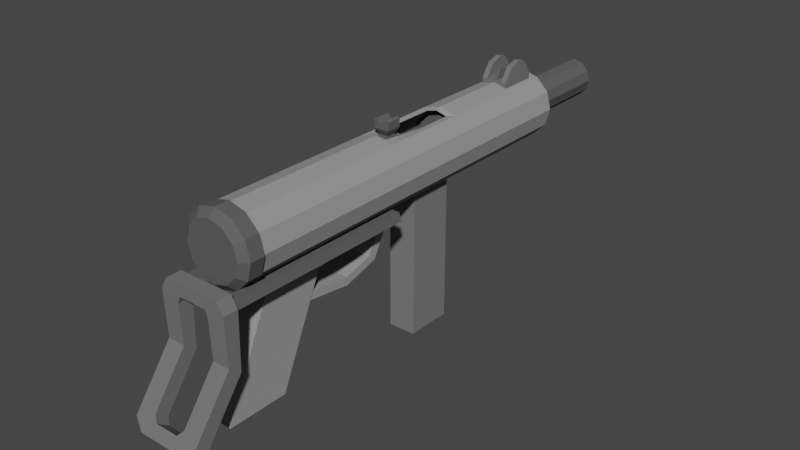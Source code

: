 # Source: subgunnorig.blend  (saved by Blender 3.1.7; exported with 4.5.12 LTS)
import bpy
from mathutils import Matrix  # noqa: F401  (used for matrix-valued properties, if any)

bpy.ops.wm.read_factory_settings(use_empty=True)
scene = bpy.context.scene
scene.name = 'Scene'

# ---- collections
col_collection = bpy.data.collections.new('Collection'); scene.collection.children.link(col_collection)

# ---- materials (node trees are filled in below, after node groups)
mat_base1 = bpy.data.materials.new('base1')
mat_base1.alpha_threshold = 0.0
mat_base1.use_transparent_shadow = False
mat_base1.line_color = (0.0, 0.0, 0.0, 1.0)
mat_base2 = bpy.data.materials.new('base2')
mat_base2.use_transparent_shadow = False
mat_brass = bpy.data.materials.new('brass')
mat_brass.use_transparent_shadow = False
mat_copper = bpy.data.materials.new('copper')
mat_copper.use_transparent_shadow = False
mat_mag = bpy.data.materials.new('mag')
mat_mag.use_transparent_shadow = False
mat_extra = bpy.data.materials.new('extra')
mat_extra.use_transparent_shadow = False

# ---- material node trees
mat_base1.use_nodes = True; mat_base1.node_tree.nodes.clear()
_N = mat_base1.node_tree.nodes; _L = mat_base1.node_tree.links
n0 = _N.new('ShaderNodeOutputMaterial'); n0.name = 'Material Output'; n0.location = (300, 300)
n1 = _N.new('ShaderNodeBsdfPrincipled'); n1.name = 'Principled BSDF'; n1.location = (10, 300)
n1.distribution = 'GGX'
n1.subsurface_method = 'RANDOM_WALK_SKIN'
n1.inputs[0].default_value = (0.3022, 0.3022, 0.3022, 1.0)
n1.inputs[2].default_value = 1.0
n1.inputs[3].default_value = 1.45
n1.inputs[13].default_value = 0.0
n1.inputs[27].default_value = (0.0, 0.0, 0.0, 1.0)
n1.inputs[28].default_value = 1.0
_L.new(n1.outputs[0], n0.inputs[0])
n0.is_active_output = True
mat_base2.use_nodes = True; mat_base2.node_tree.nodes.clear()
_N = mat_base2.node_tree.nodes; _L = mat_base2.node_tree.links
n0 = _N.new('ShaderNodeBsdfPrincipled'); n0.name = 'Principled BSDF'; n0.location = (10, 300)
n0.distribution = 'GGX'
n0.subsurface_method = 'RANDOM_WALK_SKIN'
n0.inputs[0].default_value = (0.1065, 0.1065, 0.1065, 1.0)
n0.inputs[2].default_value = 1.0
n0.inputs[3].default_value = 1.45
n0.inputs[13].default_value = 0.0
n0.inputs[27].default_value = (0.0, 0.0, 0.0, 1.0)
n0.inputs[28].default_value = 1.0
n1 = _N.new('ShaderNodeOutputMaterial'); n1.name = 'Material Output'; n1.location = (300, 300)
_L.new(n0.outputs[0], n1.inputs[0])
n1.is_active_output = True
mat_brass.use_nodes = True; mat_brass.node_tree.nodes.clear()
_N = mat_brass.node_tree.nodes; _L = mat_brass.node_tree.links
n0 = _N.new('ShaderNodeBsdfPrincipled'); n0.name = 'Principled BSDF'; n0.location = (10, 300)
n0.distribution = 'GGX'
n0.subsurface_method = 'RANDOM_WALK_SKIN'
n0.inputs[0].default_value = (0.7872, 0.3347, 0.0, 1.0)
n0.inputs[1].default_value = 0.7773
n0.inputs[2].default_value = 1.0
n0.inputs[3].default_value = 1.45
n0.inputs[13].default_value = 0.0
n0.inputs[27].default_value = (0.0, 0.0, 0.0, 1.0)
n0.inputs[28].default_value = 1.0
n1 = _N.new('ShaderNodeOutputMaterial'); n1.name = 'Material Output'; n1.location = (300, 300)
_L.new(n0.outputs[0], n1.inputs[0])
n1.is_active_output = True
mat_copper.use_nodes = True; mat_copper.node_tree.nodes.clear()
_N = mat_copper.node_tree.nodes; _L = mat_copper.node_tree.links
n0 = _N.new('ShaderNodeBsdfPrincipled'); n0.name = 'Principled BSDF'; n0.location = (10, 300)
n0.distribution = 'GGX'
n0.subsurface_method = 'RANDOM_WALK_SKIN'
n0.inputs[0].default_value = (0.5739, 0.07545, 0.0, 1.0)
n0.inputs[2].default_value = 1.0
n0.inputs[3].default_value = 1.45
n0.inputs[13].default_value = 0.0
n0.inputs[27].default_value = (0.0, 0.0, 0.0, 1.0)
n0.inputs[28].default_value = 1.0
n1 = _N.new('ShaderNodeOutputMaterial'); n1.name = 'Material Output'; n1.location = (300, 300)
_L.new(n0.outputs[0], n1.inputs[0])
n1.is_active_output = True
mat_mag.use_nodes = True; mat_mag.node_tree.nodes.clear()
_N = mat_mag.node_tree.nodes; _L = mat_mag.node_tree.links
n0 = _N.new('ShaderNodeOutputMaterial'); n0.name = 'Material Output'; n0.location = (300, 300)
n1 = _N.new('ShaderNodeBsdfPrincipled'); n1.name = 'Principled BSDF'; n1.location = (10, 300)
n1.distribution = 'GGX'
n1.subsurface_method = 'RANDOM_WALK_SKIN'
n1.inputs[0].default_value = (0.1856, 0.1856, 0.1856, 1.0)
n1.inputs[2].default_value = 1.0
n1.inputs[3].default_value = 1.45
n1.inputs[13].default_value = 0.0
n1.inputs[27].default_value = (0.0, 0.0, 0.0, 1.0)
n1.inputs[28].default_value = 1.0
_L.new(n1.outputs[0], n0.inputs[0])
n0.is_active_output = True
mat_extra.use_nodes = True; mat_extra.node_tree.nodes.clear()
_N = mat_extra.node_tree.nodes; _L = mat_extra.node_tree.links
n0 = _N.new('ShaderNodeBsdfPrincipled'); n0.name = 'Principled BSDF'; n0.location = (10, 300)
n0.distribution = 'GGX'
n0.subsurface_method = 'RANDOM_WALK_SKIN'
n0.inputs[0].default_value = (0.1615, 0.1615, 0.1615, 1.0)
n0.inputs[2].default_value = 1.0
n0.inputs[3].default_value = 1.45
n0.inputs[13].default_value = 0.0
n0.inputs[27].default_value = (0.0, 0.0, 0.0, 1.0)
n0.inputs[28].default_value = 1.0
n1 = _N.new('ShaderNodeOutputMaterial'); n1.name = 'Material Output'; n1.location = (300, 300)
_L.new(n0.outputs[0], n1.inputs[0])
n1.is_active_output = True

# ---- world
world_world = bpy.data.worlds.new('World'); scene.world = world_world
world_world.use_nodes = True; world_world.node_tree.nodes.clear()
_N = world_world.node_tree.nodes; _L = world_world.node_tree.links
n0 = _N.new('ShaderNodeOutputWorld'); n0.name = 'World Output'; n0.location = (300, 300)
n1 = _N.new('ShaderNodeBackground'); n1.name = 'Background'; n1.location = (10, 300)
n1.inputs[0].default_value = (0.05088, 0.05088, 0.05088, 1.0)
_L.new(n1.outputs[0], n0.inputs[0])
n0.is_active_output = True
world_world.color = (0.05088, 0.05088, 0.05088)
world_world.use_sun_shadow = False
world_world.sun_shadow_jitter_overblur = 0.0

# ---- meshes
me_cylinder = bpy.data.meshes.new('Cylinder')
me_cylinder.from_pydata([(-6.539e-09, 0.669, -1.681), (-8.132e-09, 0.7722, 7.144), (0.3345, 0.5793, -1.681), (0.3861, 0.6688, 7.144), (0.5793, 0.3345, -1.681), (0.6688, 0.3861, 7.144), (0.669, -6.427e-08, -1.681), (0.7722, 2.476e-07, 7.144), (0.5793, -0.3345, -1.681), (0.6688, -0.3861, 7.144), (0.3345, -0.5793, -1.681), (0.3861, -0.6688, 7.144), (-7.086e-08, -0.669, -1.681), (-7.564e-08, -0.7722, 7.144), (-0.3345, -0.5793, -1.681), (-0.3861, -0.6688, 7.144), (-0.5793, -0.3345, -1.681), (-0.6688, -0.3861, 7.144), (-0.669, -2.767e-08, -1.681), (-0.7722, 2.906e-07, 7.144), (-0.5793, 0.3345, -1.681), (-0.6688, 0.3861, 7.144), (-0.3345, 0.5793, -1.681), (-0.3861, 0.6688, 7.144), (-8.132e-09, 0.7722, -1.681), (0.3861, 0.6688, -1.681), (0.6688, 0.3861, -1.681), (0.7722, -7.064e-08, -1.681), (0.3861, -0.6688, -1.681), (-7.564e-08, -0.7722, -1.681), (-0.6688, -0.3861, -1.681), (-0.7722, -2.767e-08, -1.681), (-0.6688, 0.3861, -1.681), (-0.3861, 0.6688, -1.681), (1.932e-07, 0.669, 6.524), (0.3345, 0.5793, 6.524), (0.5793, 0.3345, 6.524), (0.669, 2.473e-07, 6.524), (0.5793, -0.3345, 6.524), (0.3345, -0.5793, 6.524), (1.289e-07, -0.669, 6.524), (-0.3345, -0.5793, 6.524), (-0.5793, -0.3345, 6.524), (-0.669, 2.839e-07, 6.524), (-0.5793, 0.3345, 6.524), (-0.3345, 0.5793, 6.524), (0.3072, 0.8241, -1.462), (0.3072, 0.6628, -1.462), (0.3072, 0.8241, -0.566), (0.3072, 0.6628, -0.566), (-0.3072, 0.8241, -1.462), (-0.3072, 0.6628, -1.462), (-0.3072, 0.8241, -0.566), (-0.3072, 0.6628, -0.566), (-0.1832, 0.8241, -0.566), (0.1832, 0.8241, -0.566), (0.1832, 0.6628, -0.566), (-0.1832, 0.6628, -0.566), (0.1832, 0.8241, -1.462), (-0.1832, 0.8241, -1.462), (-0.1832, 0.6628, -1.462), (0.1832, 0.6628, -1.462), (0.296, 1.107, -0.7903), (0.3072, 1.052, -1.303), (0.1721, 1.107, -0.7903), (-0.3072, 1.052, -1.303), (-0.3184, 1.107, -0.7903), (-0.1832, 1.052, -1.303), (-0.1944, 1.107, -0.7903), (0.1832, 1.052, -1.303), (-0.06108, 0.8241, -0.566), (0.06108, 0.8241, -0.566), (0.06108, 0.6628, -0.566), (-0.06108, 0.6628, -0.566), (0.06108, 0.8241, -1.462), (-0.06108, 0.8241, -1.462), (-0.06108, 0.6628, -1.462), (0.06108, 0.6628, -1.462), (-0.009886, 1.038, -0.7795), (0.009886, 1.038, -0.7795), (0.06108, 0.845, -1.462), (-0.06108, 0.845, -1.462), (0.4029, 0.6979, 7.144), (-7.621e-09, 0.8059, 7.144), (0.6979, 0.4029, 7.144), (0.8059, 2.448e-07, 7.144), (0.6979, -0.4029, 7.144), (0.4029, -0.6979, 7.144), (-7.807e-08, -0.8059, 7.144), (-0.4029, -0.6979, 7.144), (-0.6979, -0.4029, 7.144), (-0.8059, 2.896e-07, 7.144), (-0.6979, 0.4029, 7.144), (-0.4029, 0.6979, 7.144), (0.4029, 0.6979, 7.47), (-7.621e-09, 0.8059, 7.47), (0.6979, 0.4029, 7.47), (0.8059, 2.448e-07, 7.47), (0.6979, -0.4029, 7.47), (0.4029, -0.6979, 7.47), (-7.807e-08, -0.8059, 7.47), (-0.4029, -0.6979, 7.47), (-0.6979, -0.4029, 7.47), (-0.8059, 2.896e-07, 7.47), (-0.6979, 0.4029, 7.47), (-0.4029, 0.6979, 7.47), (0.318, 0.5508, 7.617), (-2.544e-08, 0.6361, 7.617), (0.5508, 0.318, 7.617), (0.6361, 2.519e-07, 7.617), (0.5508, -0.318, 7.617), (0.318, -0.5508, 7.617), (-8.105e-08, -0.6361, 7.617), (-0.318, -0.5508, 7.617), (-0.5508, -0.318, 7.617), (-0.6361, 2.872e-07, 7.617), (-0.5508, 0.318, 7.617), (-0.318, 0.5508, 7.617), (0.6688, -0.3861, -1.681), (-0.3861, -0.6688, -1.681), (-0.1738, 0.6537, 2.76), (-7.559e-08, -0.7722, 2.612), (0.1738, 0.6537, 2.76), (4.515e-08, 0.7206, 3.238), (-0.6688, 0.3861, 3.353), (-0.7722, 1.586e-07, 3.353), (-0.6688, -0.3861, 3.353), (0.2822, -0.645, 2.612), (0.7722, 1.156e-07, 3.353), (0.6688, 0.3861, 3.353), (0.6688, -0.3861, 3.353), (3.368e-08, -0.669, 2.612), (0.669, 1.311e-07, 3.353), (0.5793, 0.3345, 3.353), (-0.5793, 0.3345, 3.353), (-0.669, 1.677e-07, 3.353), (0.5793, -0.3345, 3.353), (-0.5793, -0.3345, 3.353), (-0.2495, 0.6537, 1.455), (-7.569e-08, -0.7722, 1.421), (0.2495, 0.6537, 1.455), (-0.6688, 0.3861, 1.34), (-0.7722, 8.403e-08, 1.34), (-0.6688, -0.3861, 1.34), (0.7722, 4.106e-08, 1.34), (0.6688, 0.3861, 1.34), (0.6688, -0.3861, 1.34), (-0.2822, -0.645, 1.421), (-8.132e-09, 0.7722, 1.34), (0.5793, 0.3345, 1.34), (-0.669, 8.941e-08, 1.34), (2.424e-08, 0.7206, 1.455), (-7.355e-09, -0.669, 1.421), (0.669, 5.282e-08, 1.34), (-0.5793, 0.3345, 1.34), (0.5793, -0.3345, 1.34), (-0.5793, -0.3345, 1.34), (-0.3861, 0.6688, 3.353), (-8.132e-09, 0.7722, 3.353), (0.3861, 0.6688, 3.353), (-0.3345, 0.5793, 1.34), (-0.3345, 0.5793, 3.353), (0.3345, 0.5793, 1.34), (0.3345, 0.5793, 3.353), (9.815e-08, 0.669, 3.353), (-0.3861, 0.6688, 1.34), (0.3861, 0.6688, 1.34), (5.688e-08, 0.669, 1.34), (0.3072, 1.203, -1.049), (0.3072, 1.173, -1.198), (0.1832, 1.203, -1.049), (-0.3072, 1.173, -1.198), (-0.3072, 1.203, -1.049), (-0.1832, 1.173, -1.198), (-0.1832, 1.203, -1.049), (0.1832, 1.173, -1.198), (-0.3348, -0.9627, 3.434), (0.3348, -0.9627, 3.434), (0.3348, -0.9627, 6.75), (-0.3348, -0.9627, 6.75), (0.4276, -0.5542, 3.434), (0.4276, -0.8322, 3.434), (0.4276, -0.5542, 6.793), (0.4276, -0.8322, 6.793), (-0.4276, -0.5542, 3.434), (-0.4276, -0.8322, 3.434), (-0.4276, -0.5542, 6.793), (-0.4276, -0.8322, 6.793), (-0.3348, -0.9627, 5.306), (0.3348, -0.9627, 5.306), (0.4276, -0.5542, 5.306), (0.4276, -0.8322, 5.306), (-0.4276, -0.5542, 5.306), (-0.4276, -0.8322, 5.306), (-0.3348, -3.445, 6.425), (-0.3348, -3.445, 7.815), (0.3348, -3.445, 7.815), (0.3348, -3.445, 6.425), (0.3348, -1.099, 6.749), (0.3348, -1.099, 5.359), (-0.3348, -1.099, 5.359), (-0.3348, -1.099, 6.749), (0.3348, -0.9627, 3.663), (0.4276, -0.8322, 3.605), (-0.4276, -0.5542, 3.605), (-0.3348, -0.9627, 3.663), (0.4276, -0.5542, 3.605), (-0.4276, -0.8322, 3.605), (0.3348, -1.641, 3.815), (-0.3348, -1.641, 3.815), (0.3348, -1.511, 3.992), (-0.3348, -1.511, 3.992), (0.3348, -1.871, 4.62), (-0.3348, -1.871, 4.62), (0.3348, -1.681, 4.64), (-0.3348, -1.681, 4.64), (0.3213, -1.74, 5.712), (-0.3213, -1.74, 5.712), (0.3213, -1.569, 5.704), (-0.3213, -1.569, 5.704), (-0.1931, 0.7205, 7.144), (-0.1672, 0.6241, 6.524), (-0.2015, 0.7519, 7.144), (-0.2015, 0.7519, 7.47), (-0.159, 0.5935, 7.617), (-0.1931, 0.7205, 3.353), (-0.1672, 0.6241, 3.353), (-0.1699, 0.6872, 3.238), (0.1931, 0.7205, 7.144), (0.1672, 0.6241, 6.524), (0.2015, 0.7519, 7.144), (0.2015, 0.7519, 7.47), (0.159, 0.5935, 7.617), (0.1931, 0.7205, 3.353), (0.1672, 0.6241, 3.353), (0.1699, 0.6872, 3.238), (0.669, 9.195e-08, 2.347), (-0.5793, 0.3345, 2.347), (0.5793, -0.3345, 2.347), (-0.3345, 0.5793, 2.347), (0.3345, 0.5793, 2.347), (-0.5793, -0.3345, 2.347), (-0.3861, 0.6688, 2.347), (0.3861, 0.6688, 2.347), (-0.6688, 0.3861, 2.347), (-0.7722, 1.213e-07, 2.347), (-0.6688, -0.3861, 2.347), (0.7722, 7.835e-08, 2.347), (0.6688, 0.3861, 2.347), (0.6688, -0.3861, 2.347), (-0.2822, -0.645, 2.347), (0.5793, 0.3345, 2.347), (-0.669, 1.285e-07, 2.347), (-0.2495, 0.6537, 2.347), (0.2495, 0.6537, 2.347), (-0.3873, 0.2236, 0.441), (-0.2913, 0.1682, -3.873), (-0.4473, 1.763e-08, 0.441), (-0.3363, -1.035e-07, -3.873), (-0.3873, -0.2236, 0.441), (-0.2913, -0.1682, -3.873), (-0.2236, -0.3873, 0.441), (-0.1682, -0.2913, -3.873), (-4.751e-08, -0.4473, 0.441), (-4.409e-08, -0.3363, -3.873), (0.2236, -0.3873, 0.441), (0.1682, -0.2913, -3.873), (0.3873, -0.2236, 0.441), (0.2913, -0.1682, -3.873), (0.4473, 1.763e-08, 0.441), (0.3363, -1.534e-07, -3.873), (0.3873, 0.2236, 0.441), (0.2913, 0.1682, -3.873), (0.2236, 0.3873, 0.441), (0.1682, 0.2913, -3.873), (-8.415e-09, 0.4473, 0.441), (1.852e-09, 0.3363, -3.873), (-0.1682, 0.2913, -3.873), (-0.2236, 0.3873, 0.441), (-4.751e-08, -0.4473, -3.873), (-0.2236, -0.3873, -3.873), (0.2236, -0.3873, -3.873), (0.3873, -0.2236, -3.873), (0.4473, -1.585e-07, -3.873), (0.3873, 0.2236, -3.873), (0.2236, 0.3873, -3.873), (-8.415e-09, 0.4473, -3.873), (-0.3873, -0.2236, -3.873), (-0.4473, -1.052e-07, -3.873), (-0.3873, 0.2236, -3.873), (-0.2236, 0.3873, -3.873), (-4.409e-08, -0.3363, -1.187), (-0.1682, -0.2913, -1.187), (0.1682, -0.2913, -1.187), (0.2913, -0.1682, -1.187), (0.3363, -8.356e-08, -1.187), (0.2913, 0.1682, -1.187), (0.1682, 0.2913, -1.187), (1.852e-09, 0.3363, -1.187), (-0.2913, -0.1682, -1.187), (-0.3363, -3.367e-08, -1.187), (-0.2913, 0.1682, -1.187), (-0.1682, 0.2913, -1.187), (-0.328, 0.1894, 1.345), (-0.3787, 2.16e-08, 1.345), (-0.328, -0.1894, 1.345), (-0.1894, -0.328, 1.345), (-1.092e-07, -0.3787, 1.345), (0.1894, -0.328, 1.345), (0.328, -0.1894, 1.345), (0.3787, 1.851e-08, 1.345), (0.328, 0.1894, 1.345), (0.1894, 0.328, 1.345), (-8.334e-08, 0.3787, 1.345), (-0.1894, 0.328, 1.345), (0.2894, -0.5012, 1.345), (0.5012, -0.2894, 1.345), (0.5787, 1.234e-08, 1.345), (0.5012, 0.2894, 1.345), (0.2894, 0.5012, 1.345), (-7.408e-08, 0.5787, 1.345), (-1.247e-07, -0.5787, 1.345), (-0.2894, -0.5012, 1.345), (-0.5012, -0.2894, 1.345), (-0.5787, 1.234e-08, 1.345), (-0.5012, 0.2894, 1.345), (-0.2894, 0.5012, 1.345), (-0.2668, 0.154, 0.5648), (-0.3081, 1.847e-08, 0.5648), (-0.2668, -0.154, 0.5648), (-0.154, -0.2668, 0.5648), (-2.097e-07, -0.3081, 0.5648), (0.154, -0.2668, 0.5648), (0.2668, -0.154, 0.5648), (0.3081, 1.596e-08, 0.5648), (0.2668, 0.154, 0.5648), (0.154, 0.2668, 0.5648), (-1.886e-07, 0.3081, 0.5648), (-0.154, 0.2668, 0.5648), (-1.371e-08, 0.6642, 2.74), (-1.371e-08, 0.6642, 4.068), (0.3321, 0.5752, 2.74), (0.3321, 0.5752, 4.068), (0.5752, 0.3321, 2.74), (0.5752, 0.3321, 4.068), (0.6642, 1.154e-07, 2.74), (0.6642, 1.55e-07, 4.068), (0.5752, -0.3321, 2.74), (0.5752, -0.3321, 4.068), (0.3321, -0.5752, 2.74), (0.3321, -0.5752, 4.068), (-7.178e-08, -0.6642, 2.74), (-7.178e-08, -0.6642, 4.068), (-0.3321, -0.5752, 2.74), (-0.3321, -0.5752, 4.068), (-0.5752, -0.3321, 2.74), (-0.5752, -0.3321, 4.068), (-0.6642, 1.946e-07, 2.74), (-0.6642, 1.55e-07, 4.068), (-0.5752, 0.3321, 2.74), (-0.5752, 0.3321, 4.068), (-0.3321, 0.5752, 2.74), (-0.3321, 0.5752, 4.068), (-0.1566, 0.4179, 3.174), (-0.1061, 0.7101, 3.124), (-0.1566, 0.4179, 2.861), (-0.1061, 0.7101, 2.912), (0.1566, 0.4179, 3.174), (0.1061, 0.7101, 3.124), (0.1566, 0.4179, 2.861), (0.1061, 0.7101, 2.912), (-0.1734, 0.8432, 3.191), (-0.1734, 0.8432, 2.844), (0.1734, 0.8432, 2.844), (0.1734, 0.8432, 3.191), (-0.1734, 1.022, 3.191), (-0.1734, 1.022, 2.844), (0.1734, 1.022, 2.844), (0.1734, 1.022, 3.191), (0.05221, 0.4179, 2.861), (-0.05221, 0.4179, 2.861), (-0.03536, 0.7101, 2.912), (0.03536, 0.7101, 2.912), (-0.05221, 0.4179, 3.174), (0.05221, 0.4179, 3.174), (0.03536, 0.7101, 3.124), (-0.03536, 0.7101, 3.124), (-0.05778, 0.8432, 2.844), (0.05778, 0.8432, 2.844), (0.05778, 0.8432, 3.191), (-0.05778, 0.8432, 3.191), (-0.0285, 0.9551, 2.844), (0.0285, 0.9551, 2.844), (0.0285, 0.9551, 3.191), (-0.0285, 0.9551, 3.191), (0.1734, 0.9668, 2.844), (0.1734, 0.9668, 3.191), (-0.1734, 0.9668, 3.191), (-0.1734, 0.9668, 2.844), (0.05778, 0.9356, 2.844), (-0.05778, 0.9356, 2.844), (-0.05778, 0.9356, 3.191), (0.05778, 0.9356, 3.191), (-0.1044, 0.4179, 2.861), (-0.07073, 0.7101, 3.124), (-0.1156, 0.8432, 3.191), (-0.1156, 1.059, 3.191), (-0.07073, 0.7101, 2.912), (-0.1044, 0.4179, 3.174), (-0.1156, 0.8432, 2.844), (-0.1156, 1.059, 2.844), (-0.1156, 0.9512, 3.191), (-0.1156, 0.9512, 2.844), (0.07073, 0.7101, 2.912), (0.1044, 0.4179, 3.174), (0.1156, 0.8432, 2.844), (0.1156, 1.059, 2.844), (0.1044, 0.4179, 2.861), (0.07073, 0.7101, 3.124), (0.1156, 0.8432, 3.191), (0.1156, 1.059, 3.191), (0.1156, 0.9512, 2.844), (0.1156, 0.9512, 3.191), (-0.1283, -1.096, 4.882), (-0.1283, -0.6611, 4.916), (-0.1283, -1.103, 4.699), (-0.1283, -0.6611, 4.739), (0.1283, -1.096, 4.882), (0.1283, -0.6611, 4.916), (0.1283, -1.103, 4.699), (0.1283, -0.6611, 4.739), (-0.1283, -1.45, 4.71), (-0.1283, -1.376, 4.549), (0.1283, -1.45, 4.71), (0.1283, -1.376, 4.549), (-2.345e-08, 0.491, 2.647), (0.2455, 0.4252, 2.647), (0.4252, 0.2455, 2.647), (0.491, 1.31e-07, 2.647), (0.4252, -0.2455, 2.647), (0.2455, -0.4252, 2.647), (-6.638e-08, -0.491, 2.647), (-0.2455, -0.4252, 2.647), (-0.4252, -0.2455, 2.647), (-0.491, 1.895e-07, 2.647), (-0.4252, 0.2455, 2.647), (-0.2455, 0.4252, 2.647), (-7.564e-08, -0.7722, 2.693), (-0.3861, -0.6688, 2.693), (0.3861, -0.6688, 2.693), (-0.3345, -0.5793, 2.347), (-0.3345, -0.5793, 2.693), (3.382e-08, -0.669, 2.693), (0.3345, -0.5793, 2.693), (0.3861, -0.6688, 2.347), (0.3861, -0.6688, 1.34), (-0.3861, -0.6688, 2.347), (-0.3861, -0.6688, 1.34), (-7.564e-08, -0.7722, 1.34), (0.3345, -0.5793, 2.347), (0.3345, -0.5793, 1.34), (-7.439e-09, -0.669, 1.34), (-0.3345, -0.5793, 1.34), (-7.569e-08, -0.7206, 1.421), (-7.559e-08, -0.7206, 2.612), (0.2822, -0.645, 2.347), (-0.2822, -0.645, 2.612), (0.2822, -0.645, 1.421), (-0.3214, -4.015, 2.559), (-0.2469, -0.2904, 2.494), (-0.3214, -4.015, 1.485), (-0.2469, -0.2904, 1.55), (0.3214, -4.015, 2.559), (0.2469, -0.2904, 2.494), (0.3214, -4.015, 1.485), (0.2469, -0.2904, 1.55), (-0.2371, -4.113, 1.626), (-0.2371, -4.113, 2.418), (0.2371, -4.113, 1.626), (0.2371, -4.113, 2.418), (-0.3214, -0.3147, 2.559), (-0.3214, -0.3147, 1.485), (0.3214, -0.3147, 1.485), (0.3214, -0.3147, 2.559), (-0.2366, -0.5089, 2.474), (-0.2366, -0.5089, 1.57), (0.2366, -0.5089, 1.57), (0.2366, -0.5089, 2.474), (-0.5674, -0.9282, 7.912), (-0.5674, -0.9282, 3.442), (-0.7225, -0.8156, 7.912), (-0.7225, -0.8156, 3.442), (-0.6632, -0.6333, 7.912), (-0.6632, -0.6333, 3.442), (-0.4715, -0.6333, 7.912), (-0.4715, -0.6333, 3.442), (-0.4123, -0.8156, 7.912), (-0.4123, -0.8156, 3.442), (0.3252, -0.7755, 7.804), (0.3837, -3.037, 8.602), (0.3252, -0.7755, 8.136), (0.7829, -3.005, 8.991), (-0.3252, -0.7755, 7.804), (-0.3837, -3.037, 8.602), (-0.3252, -0.7755, 8.136), (-0.7829, -3.005, 8.991), (0.3837, -0.9333, 7.804), (-0.3837, -0.9333, 7.804), (-0.3837, -0.9333, 8.136), (0.3837, -0.9333, 8.136), (0.2694, -3.155, 8.69), (0.2694, -2.958, 8.956), (-0.2694, -3.155, 8.69), (-0.2694, -2.958, 8.956), (0.6398, -0.5034, 8.136), (-0.6398, -0.5034, 8.136), (0.7829, -0.7468, 7.804), (0.7829, -3.202, 8.724), (-0.7829, -0.7468, 7.804), (-0.7829, -3.202, 8.724), (-0.7829, -0.7468, 8.136), (-0.6398, -0.5034, 7.804), (0.6398, -0.5034, 7.804), (0.7829, -0.7468, 8.136), (0.3837, -2.84, 8.869), (-0.3837, -2.84, 8.869), (-0.5197, -3.176, 9.118), (0.5197, -3.176, 9.118), (0.5197, -3.373, 8.851), (-0.5197, -3.373, 8.851), (-0.3837, -2.939, 8.735), (0.3837, -2.003, 7.837), (0.3837, -2.939, 8.735), (0.7829, -1.806, 8.104), (0.7829, -2.003, 7.837), (-0.3837, -1.904, 7.97), (-0.3837, -0.9333, 7.97), (0.3837, -0.9333, 7.97), (0.3252, -0.7755, 7.97), (-0.3252, -0.7755, 7.97), (-0.3837, -1.806, 8.104), (-0.3837, -2.003, 7.837), (-0.7829, -1.806, 8.104), (-0.7829, -2.003, 7.837), (0.2694, -3.057, 8.823), (-0.2694, -3.057, 8.823), (0.3837, -1.806, 8.104), (0.3837, -1.904, 7.97), (0.5674, -0.9282, 7.912), (0.5674, -0.9282, 3.442), (0.7225, -0.8156, 7.912), (0.7225, -0.8156, 3.442), (0.6632, -0.6333, 7.912), (0.6632, -0.6333, 3.442), (0.4715, -0.6333, 7.912), (0.4715, -0.6333, 3.442), (0.4123, -0.8156, 7.912), (0.4123, -0.8156, 3.442), (1.89e-09, 0.007692, 2.382), (0.2488, -0.1731, 2.382), (1.595e-09, -0.01634, 1.907), (1.595e-09, -0.01634, 2.382), (0.226, -0.1805, 1.907), (0.226, -0.1805, 2.382), (0.1397, -0.4462, 1.907), (0.1397, -0.4462, 2.382), (-0.1397, -0.4462, 1.907), (-0.1397, -0.4462, 2.382), (-0.226, -0.1805, 1.907), (-0.226, -0.1805, 2.382), (0.1538, -0.4656, 2.382), (-0.1538, -0.4656, 2.382), (-0.2488, -0.1731, 2.382), (1.89e-09, 0.007692, 2.428), (-0.2488, -0.1731, 2.428), (-0.1538, -0.4656, 2.428), (0.1538, -0.4656, 2.428), (0.2488, -0.1731, 2.428), (2.544e-10, -0.03565, 1.907), (0.2076, -0.1865, 1.907), (0.1283, -0.4306, 1.907), (-0.1283, -0.4306, 1.907), (-0.2076, -0.1865, 1.907), (2.544e-10, -0.03565, 1.746), (0.2076, -0.1865, 1.746), (0.1283, -0.4306, 1.746), (-0.1283, -0.4306, 1.746), (-0.2076, -0.1865, 1.746), (-5.184e-09, -0.114, 1.622), (0.1331, -0.2107, 1.622), (0.08227, -0.3672, 1.622), (-0.08227, -0.3672, 1.622), (-0.1331, -0.2107, 1.622)], [], [(233, 228, 3, 159), (159, 3, 5, 129), (129, 5, 7, 128), (128, 7, 9, 130), (130, 9, 11, 449), (449, 11, 13, 447), (447, 13, 15, 448), (448, 15, 17, 126), (126, 17, 19, 125), (125, 19, 21, 124), (13, 11, 87, 88), (124, 21, 23, 157), (225, 220, 1, 158), (453, 452, 40, 39), (2, 0, 24, 25), (4, 2, 25, 26), (6, 4, 26, 27), (8, 6, 27, 118), (10, 8, 118, 28), (12, 10, 28, 29), (14, 12, 29, 119), (16, 14, 119, 30), (18, 16, 30, 31), (20, 18, 31, 32), (22, 20, 32, 33), (0, 22, 33, 24), (34, 229, 35, 36, 37, 38, 39, 40, 41, 42, 43, 44, 45, 221), (133, 132, 37, 36), (135, 134, 44, 43), (452, 451, 41, 40), (132, 136, 38, 37), (134, 161, 45, 44), (234, 163, 35, 229), (451, 137, 42, 41), (136, 453, 39, 38), (226, 164, 34, 221), (163, 133, 36, 35), (137, 135, 43, 42), (46, 47, 49, 48), (54, 57, 53, 52), (52, 53, 51, 50), (58, 61, 47, 46), (55, 58, 69, 64), (56, 49, 47, 61), (53, 57, 60, 51), (72, 56, 61, 77), (48, 55, 64, 62), (70, 54, 59, 75), (50, 51, 60, 59), (74, 77, 61, 58), (48, 49, 56, 55), (70, 73, 57, 54), (64, 69, 175, 170), (62, 64, 170, 168), (46, 48, 62, 63), (52, 50, 65, 66), (58, 46, 63, 69), (59, 54, 68, 67), (54, 52, 66, 68), (50, 59, 67, 65), (55, 56, 72, 71), (71, 72, 73, 70), (59, 60, 76, 75), (75, 76, 77, 74), (55, 71, 74, 58), (75, 74, 80, 81), (57, 73, 76, 60), (73, 72, 77, 76), (79, 78, 81, 80), (71, 70, 78, 79), (74, 71, 79, 80), (70, 75, 81, 78), (85, 84, 96, 97), (11, 9, 86, 87), (9, 7, 85, 86), (220, 23, 93, 222), (228, 1, 83, 230), (7, 5, 84, 85), (23, 21, 92, 93), (5, 3, 82, 84), (21, 19, 91, 92), (19, 17, 90, 91), (17, 15, 89, 90), (15, 13, 88, 89), (97, 96, 108, 109), (92, 91, 103, 104), (89, 88, 100, 101), (86, 85, 97, 98), (93, 92, 104, 105), (230, 83, 95, 231), (90, 89, 101, 102), (87, 86, 98, 99), (222, 93, 105, 223), (84, 82, 94, 96), (91, 90, 102, 103), (88, 87, 99, 100), (106, 232, 107, 224, 117, 116, 115, 114, 113, 112, 111, 110, 109, 108), (104, 103, 115, 116), (101, 100, 112, 113), (98, 97, 109, 110), (105, 104, 116, 117), (231, 95, 107, 232), (102, 101, 113, 114), (99, 98, 110, 111), (223, 105, 117, 224), (96, 94, 106, 108), (103, 102, 114, 115), (100, 99, 111, 112), (244, 124, 157, 242), (245, 125, 124, 244), (246, 126, 125, 245), (456, 448, 126, 246), (249, 130, 449, 454), (247, 128, 130, 249), (248, 129, 128, 247), (243, 159, 129, 248), (241, 252, 135, 137), (240, 251, 133, 163), (238, 459, 453, 136), (450, 241, 137, 451), (237, 239, 161, 134), (236, 238, 136, 132), (127, 121, 464), (252, 237, 134, 135), (251, 236, 132, 133), (147, 139, 463), (24, 148, 166, 25), (25, 166, 145, 26), (26, 145, 144, 27), (27, 144, 146, 118), (118, 146, 455, 28), (28, 455, 458, 29), (29, 458, 457, 119), (119, 457, 143, 30), (30, 143, 142, 31), (31, 142, 141, 32), (32, 141, 165, 33), (33, 165, 148, 24), (10, 12, 461, 460), (4, 6, 153, 149), (18, 20, 154, 150), (12, 14, 462, 461), (6, 8, 155, 153), (20, 22, 160, 154), (0, 2, 162, 167), (14, 16, 156, 462), (8, 10, 460, 155), (22, 0, 167, 160), (2, 4, 149, 162), (16, 18, 150, 156), (227, 120, 157, 225), (235, 123, 158, 233), (253, 120, 161, 239), (254, 140, 162, 240), (227, 123, 164, 226), (235, 122, 163, 234), (253, 138, 165, 242), (254, 122, 159, 243), (151, 140, 166, 148), (138, 151, 148, 165), (140, 151, 167, 162), (151, 138, 160, 167), (174, 172, 171, 173), (168, 170, 175, 169), (68, 66, 172, 174), (66, 65, 171, 172), (63, 62, 168, 169), (67, 68, 174, 173), (69, 63, 169, 175), (65, 67, 173, 171), (185, 181, 177, 176), (207, 185, 176, 205), (191, 183, 178, 189), (199, 198, 196, 197), (190, 192, 186, 182), (183, 187, 179, 178), (183, 182, 186, 187), (191, 190, 182, 183), (185, 184, 180, 181), (207, 204, 184, 185), (187, 186, 192, 193), (203, 206, 190, 191), (206, 204, 192, 190), (205, 202, 189, 188), (203, 191, 189, 202), (187, 193, 188, 179), (194, 197, 196, 195), (201, 200, 194, 195), (198, 201, 195, 196), (200, 199, 197, 194), (188, 189, 199, 200), (178, 179, 201, 198), (179, 188, 200, 201), (189, 178, 198, 199), (181, 203, 202, 177), (177, 202, 210, 208), (180, 184, 204, 206), (181, 180, 206, 203), (193, 192, 204, 207), (193, 207, 205, 188), (210, 211, 215, 214), (202, 205, 211, 210), (205, 176, 209, 211), (176, 177, 208, 209), (215, 213, 217, 219), (208, 210, 214, 212), (211, 209, 213, 215), (209, 208, 212, 213), (217, 216, 218, 219), (213, 212, 216, 217), (214, 215, 219, 218), (212, 214, 218, 216), (120, 227, 226, 161), (123, 227, 225, 158), (95, 223, 224, 107), (83, 222, 223, 95), (1, 220, 222, 83), (161, 226, 221, 45), (157, 23, 220, 225), (123, 235, 234, 164), (122, 235, 233, 159), (94, 231, 232, 106), (82, 230, 231, 94), (3, 228, 230, 82), (164, 234, 229, 34), (158, 1, 228, 233), (140, 254, 243, 166), (120, 253, 242, 157), (122, 254, 240, 163), (138, 253, 239, 160), (149, 153, 236, 251), (150, 154, 237, 252), (121, 466, 464), (153, 155, 238, 236), (154, 160, 239, 237), (462, 156, 241, 450), (155, 460, 459, 238), (162, 149, 251, 240), (156, 150, 252, 241), (166, 243, 248, 145), (145, 248, 247, 144), (144, 247, 249, 146), (146, 249, 454, 455), (139, 467, 463), (457, 456, 246, 143), (143, 246, 245, 142), (142, 245, 244, 141), (141, 244, 242, 165), (284, 271, 269, 283), (285, 273, 271, 284), (286, 275, 273, 285), (283, 269, 267, 282), (282, 267, 265, 281), (281, 265, 263, 279), (279, 263, 261, 280), (280, 261, 259, 287), (287, 259, 257, 288), (288, 257, 255, 289), (275, 278, 326, 320), (289, 255, 278, 290), (290, 278, 275, 286), (276, 274, 297, 298), (262, 264, 279, 280), (264, 266, 281, 279), (266, 268, 282, 281), (268, 270, 283, 282), (270, 272, 284, 283), (272, 274, 285, 284), (274, 276, 286, 285), (260, 262, 280, 287), (258, 260, 287, 288), (256, 258, 288, 289), (277, 256, 289, 290), (276, 277, 290, 286), (294, 293, 291, 292, 299, 300, 301, 302, 298, 297, 296, 295), (270, 268, 294, 295), (256, 277, 302, 301), (264, 262, 292, 291), (262, 260, 299, 292), (272, 270, 295, 296), (277, 276, 298, 302), (266, 264, 291, 293), (260, 258, 300, 299), (274, 272, 296, 297), (268, 266, 293, 294), (258, 256, 301, 300), (303, 304, 328, 327), (278, 255, 325, 326), (255, 257, 324, 325), (263, 265, 315, 321), (257, 259, 323, 324), (259, 261, 322, 323), (271, 273, 319, 318), (261, 263, 321, 322), (269, 271, 318, 317), (273, 275, 320, 319), (267, 269, 317, 316), (265, 267, 316, 315), (309, 308, 315, 316), (310, 309, 316, 317), (311, 310, 317, 318), (312, 311, 318, 319), (313, 312, 319, 320), (308, 307, 321, 315), (307, 306, 322, 321), (306, 305, 323, 322), (305, 304, 324, 323), (304, 303, 325, 324), (303, 314, 326, 325), (314, 313, 320, 326), (334, 335, 336, 337, 338, 327, 328, 329, 330, 331, 332, 333), (306, 307, 331, 330), (311, 312, 336, 335), (314, 303, 327, 338), (308, 309, 333, 332), (305, 306, 330, 329), (312, 313, 337, 336), (313, 314, 338, 337), (309, 310, 334, 333), (304, 305, 329, 328), (307, 308, 332, 331), (310, 311, 335, 334), (339, 340, 342, 341), (341, 342, 344, 343), (343, 344, 346, 345), (345, 346, 348, 347), (347, 348, 350, 349), (349, 350, 352, 351), (351, 352, 354, 353), (353, 354, 356, 355), (355, 356, 358, 357), (357, 358, 360, 359), (342, 340, 362, 360, 358, 356, 354, 352, 350, 348, 346, 344), (359, 360, 362, 361), (361, 362, 340, 339), (347, 349, 440, 439), (363, 364, 366, 365), (417, 413, 370, 369), (369, 370, 368, 367), (408, 404, 364, 363), (417, 369, 367, 414), (407, 366, 372, 409), (396, 395, 377, 378), (368, 370, 373, 374), (366, 364, 371, 372), (418, 368, 374, 419), (410, 376, 375, 406), (398, 397, 375, 376), (422, 396, 378, 420), (412, 398, 376, 410), (421, 399, 392, 416), (399, 400, 391, 392), (411, 401, 394, 406), (401, 402, 393, 394), (416, 392, 393, 420), (392, 391, 394, 393), (404, 386, 390, 405), (386, 385, 389, 390), (413, 382, 388, 415), (382, 381, 387, 388), (403, 380, 383, 408), (380, 379, 384, 383), (414, 418, 385, 384), (384, 385, 386, 383), (403, 407, 381, 380), (380, 381, 382, 379), (390, 389, 402, 401), (405, 390, 401, 411), (388, 387, 400, 399), (415, 388, 399, 421), (409, 372, 398, 412), (419, 374, 396, 422), (372, 371, 397, 398), (374, 373, 395, 396), (387, 409, 412, 400), (371, 405, 411, 397), (365, 366, 407, 403), (365, 403, 408, 363), (364, 404, 405, 371), (397, 411, 406, 375), (400, 412, 410, 391), (391, 410, 406, 394), (381, 407, 409, 387), (383, 386, 404, 408), (389, 419, 422, 402), (373, 415, 421, 395), (367, 368, 418, 414), (370, 413, 415, 373), (377, 416, 420, 378), (395, 421, 416, 377), (402, 422, 420, 393), (385, 418, 419, 389), (379, 417, 414, 384), (379, 382, 413, 417), (423, 424, 426, 425), (425, 426, 430, 429), (429, 430, 428, 427), (427, 428, 424, 423), (427, 423, 431, 433), (430, 426, 424, 428), (432, 434, 433, 431), (425, 429, 434, 432), (423, 425, 432, 431), (429, 427, 433, 434), (435, 436, 437, 438, 439, 440, 441, 442, 443, 444, 445, 446), (345, 347, 439, 438), (361, 339, 435, 446), (339, 341, 436, 435), (343, 345, 438, 437), (359, 361, 446, 445), (341, 343, 437, 436), (357, 359, 445, 444), (355, 357, 444, 443), (353, 355, 443, 442), (351, 353, 442, 441), (349, 351, 441, 440), (466, 121, 447, 448), (121, 127, 449, 447), (466, 250, 450, 451), (131, 466, 451, 452), (127, 131, 452, 453), (465, 467, 455, 454), (147, 250, 456, 457), (467, 139, 458, 455), (139, 147, 457, 458), (467, 465, 459, 460), (152, 467, 460, 461), (147, 152, 461, 462), (250, 147, 462, 450), (127, 465, 454, 449), (250, 466, 448, 456), (465, 127, 453, 459), (467, 152, 463), (466, 131, 464), (152, 147, 463), (131, 127, 464), (468, 480, 481, 470), (470, 481, 482, 474), (474, 482, 483, 472), (472, 483, 480, 468), (468, 470, 476, 477), (473, 475, 486, 487), (476, 478, 479, 477), (474, 472, 479, 478), (472, 468, 477, 479), (470, 474, 478, 476), (469, 471, 481, 480), (471, 475, 482, 481), (475, 473, 483, 482), (473, 469, 480, 483), (486, 485, 484, 487), (471, 469, 484, 485), (469, 473, 487, 484), (475, 471, 485, 486), (488, 489, 491, 490), (490, 491, 493, 492), (492, 493, 495, 494), (491, 489, 497, 495, 493), (494, 495, 497, 496), (496, 497, 489, 488), (488, 490, 492, 494, 496), (522, 521, 515, 514), (540, 525, 530, 535), (520, 515, 521, 518), (512, 503, 530, 545), (516, 522, 514, 523), (500, 504, 539, 538), (507, 502, 539, 536), (534, 516, 523, 533), (542, 520, 518, 543), (499, 510, 544, 532), (529, 528, 527, 526), (498, 506, 537, 538), (505, 519, 529, 526), (517, 501, 527, 528), (504, 500, 514, 515), (531, 506, 516, 534), (541, 503, 519, 543), (508, 504, 515, 520), (498, 502, 521, 522), (546, 524, 501, 533), (506, 498, 522, 516), (502, 507, 518, 521), (540, 508, 520, 542), (500, 509, 523, 514), (511, 513, 526, 527), (512, 510, 528, 529), (513, 525, 505, 526), (524, 511, 527, 501), (510, 499, 517, 528), (503, 512, 529, 519), (507, 541, 543, 518), (525, 540, 542, 505), (524, 546, 547, 532), (503, 541, 535, 530), (508, 540, 535, 536), (505, 542, 543, 519), (531, 499, 532, 547), (509, 500, 538, 537), (541, 507, 536, 535), (513, 511, 544, 545), (504, 508, 536, 539), (510, 512, 545, 544), (502, 498, 538, 539), (525, 513, 545, 530), (546, 509, 537, 547), (511, 524, 532, 544), (506, 531, 547, 537), (509, 546, 533, 523), (499, 531, 534, 517), (517, 534, 533, 501), (548, 549, 551, 550), (550, 551, 553, 552), (552, 553, 555, 554), (551, 549, 557, 555, 553), (554, 555, 557, 556), (556, 557, 549, 548), (548, 550, 552, 554, 556), (559, 558, 573, 577), (567, 565, 570, 571), (560, 561, 563, 562), (558, 572, 574, 573), (563, 561, 558, 559), (562, 563, 565, 564), (577, 573, 574, 575, 576), (565, 563, 559, 570), (564, 565, 567, 566), (561, 569, 572, 558), (572, 571, 575, 574), (566, 567, 569, 568), (570, 559, 577, 576), (569, 567, 571, 572), (568, 569, 561, 560), (562, 564, 580, 579), (571, 570, 576, 575), (581, 582, 587, 586), (564, 566, 581, 580), (568, 560, 578, 582), (566, 568, 582, 581), (560, 562, 579, 578), (587, 583, 588, 592), (579, 580, 585, 584), (582, 578, 583, 587), (580, 581, 586, 585), (578, 579, 584, 583), (588, 589, 590, 591, 592), (585, 586, 591, 590), (583, 584, 589, 588), (586, 587, 592, 591), (584, 585, 590, 589)])
me_cylinder.polygons.foreach_set('material_index', [0, 0, 0, 0, 0, 0, 0, 0, 0, 0, 1, 0, 0, 0, 0, 0, 0, 0, 0, 0, 0, 0, 0, 0, 0, 0, 0, 0, 0, 0, 0, 0, 0, 0, 0, 0, 0, 0, 5, 5, 5, 5, 5, 5, 5, 5, 5, 5, 5, 5, 5, 5, 5, 5, 5, 5, 5, 5, 5, 5, 5, 5, 5, 5, 5, 1, 5, 5, 1, 1, 1, 1, 1, 1, 1, 1, 1, 1, 0, 1, 0, 0, 1, 1, 1, 0, 1, 1, 0, 1, 1, 1, 1, 1, 0, 1, 1, 1, 1, 1, 1, 1, 1, 1, 1, 1, 1, 1, 0, 0, 0, 0, 0, 0, 0, 0, 0, 0, 0, 0, 0, 0, 0, 0, 0, 0, 0, 0, 0, 0, 0, 0, 0, 0, 0, 0, 0, 0, 0, 0, 0, 0, 0, 0, 0, 0, 0, 0, 0, 0, 0, 0, 0, 0, 0, 0, 0, 0, 0, 0, 0, 0, 5, 5, 5, 5, 5, 5, 5, 5, 0, 0, 0, 0, 0, 0, 0, 0, 0, 0, 0, 0, 0, 0, 0, 0, 0, 0, 0, 0, 0, 0, 0, 0, 0, 0, 0, 0, 0, 0, 0, 0, 0, 0, 0, 0, 0, 0, 0, 0, 0, 0, 0, 0, 1, 1, 1, 0, 0, 0, 0, 1, 1, 1, 0, 0, 0, 0, 0, 0, 0, 0, 0, 0, 0, 0, 0, 0, 0, 0, 0, 0, 0, 0, 0, 0, 0, 0, 1, 1, 1, 1, 1, 1, 1, 1, 1, 1, 1, 1, 1, 1, 1, 1, 1, 1, 1, 1, 1, 1, 1, 1, 1, 1, 1, 1, 1, 1, 1, 1, 1, 1, 1, 1, 1, 1, 1, 1, 1, 1, 1, 1, 1, 1, 1, 1, 1, 1, 1, 1, 1, 1, 1, 1, 1, 1, 1, 1, 1, 1, 1, 1, 1, 1, 1, 1, 1, 1, 1, 1, 1, 1, 1, 1, 1, 1, 1, 1, 1, 1, 1, 1, 1, 1, 1, 1, 1, 1, 1, 1, 1, 1, 1, 1, 1, 1, 1, 1, 1, 1, 1, 1, 1, 1, 1, 1, 1, 1, 1, 1, 1, 1, 1, 1, 1, 1, 1, 1, 1, 1, 1, 1, 1, 1, 1, 1, 1, 1, 1, 1, 1, 1, 1, 1, 1, 1, 1, 1, 1, 1, 1, 1, 1, 1, 1, 1, 1, 1, 1, 1, 1, 1, 1, 1, 1, 1, 1, 1, 1, 1, 1, 1, 1, 1, 1, 1, 0, 0, 0, 0, 0, 0, 0, 0, 0, 0, 0, 0, 0, 0, 0, 0, 0, 0, 0, 0, 4, 4, 4, 4, 4, 4, 4, 4, 4, 4, 4, 4, 4, 4, 4, 4, 4, 4, 1, 1, 1, 1, 1, 1, 1, 5, 5, 5, 5, 5, 5, 5, 5, 5, 5, 5, 5, 5, 5, 5, 5, 5, 5, 5, 5, 5, 5, 5, 5, 5, 5, 5, 5, 5, 5, 5, 5, 5, 5, 5, 5, 5, 5, 5, 5, 5, 5, 5, 5, 5, 5, 5, 5, 5, 5, 1, 1, 1, 1, 1, 1, 1, 2, 2, 2, 2, 2, 2, 2, 2, 2, 2, 2, 2, 2, 2, 2, 2, 2, 3, 2, 2, 2, 2, 3, 3, 3, 3, 3, 3, 3, 3, 3, 3])
_uv = me_cylinder.uv_layers.new(name='UVMap')
_uv.uv.foreach_set('vector', [0.9583, 0.9167, 0.9583, 1.0, 0.9167, 1.0, 0.9167, 0.9167, 0.9167, 0.9167, 0.9167, 1.0, 0.8333, 1.0, 0.8333, 0.9167, 0.8333, 0.9167, 0.8333, 1.0, 0.75, 1.0, 0.75, 0.9167, 0.75, 0.9167, 0.75, 1.0, 0.6667, 1.0, 0.6667, 0.9167, 0.6667, 0.9167, 0.6667, 1.0, 0.5833, 1.0, 0.5833, 0.9167, 0.5833, 0.9167, 0.5833, 1.0, 0.5, 1.0, 0.5, 0.9167, 0.5, 0.9167, 0.5, 1.0, 0.4167, 1.0, 0.4167, 0.9167, 0.4167, 0.9167, 0.4167, 1.0, 0.3333, 1.0, 0.3333, 0.9167, 0.3333, 0.9167, 0.3333, 1.0, 0.25, 1.0, 0.25, 0.9167, 0.25, 0.9167, 0.25, 1.0, 0.1667, 1.0, 0.1667, 0.9167, 0.5, 1.0, 0.5833, 1.0, 0.5833, 1.0, 0.5, 1.0, 0.1667, 0.9167, 0.1667, 1.0, 0.08333, 1.0, 0.08333, 0.9167, 0.04167, 0.9167, 0.04167, 1.0, 7.451e-08, 1.0, 7.451e-08, 0.9167, 0.854, 0.06995, 0.75, 0.04209, 0.75, 0.04209, 0.854, 0.06995, 0.854, 0.4301, 0.75, 0.4579, 0.75, 0.49, 0.87, 0.4578, 0.9301, 0.354, 0.854, 0.4301, 0.87, 0.4578, 0.9578, 0.37, 0.9579, 0.25, 0.9301, 0.354, 0.9578, 0.37, 0.99, 0.25, 0.9301, 0.146, 0.9579, 0.25, 0.99, 0.25, 0.9578, 0.13, 0.854, 0.06995, 0.9301, 0.146, 0.9578, 0.13, 0.87, 0.04215, 0.75, 0.04209, 0.854, 0.06995, 0.87, 0.04215, 0.75, 0.01, 0.646, 0.06995, 0.75, 0.04209, 0.75, 0.01, 0.63, 0.04215, 0.5699, 0.146, 0.646, 0.06995, 0.63, 0.04215, 0.5422, 0.13, 0.5421, 0.25, 0.5699, 0.146, 0.5422, 0.13, 0.51, 0.25, 0.5699, 0.354, 0.5421, 0.25, 0.51, 0.25, 0.5422, 0.37, 0.646, 0.4301, 0.5699, 0.354, 0.5422, 0.37, 0.63, 0.4578, 0.75, 0.4579, 0.646, 0.4301, 0.63, 0.4578, 0.75, 0.49, 0.75, 0.4579, 0.802, 0.444, 0.854, 0.4301, 0.9301, 0.354, 0.9579, 0.25, 0.9301, 0.146, 0.854, 0.06995, 0.75, 0.04209, 0.646, 0.06995, 0.5699, 0.146, 0.5421, 0.25, 0.5699, 0.354, 0.646, 0.4301, 0.698, 0.444, 0.9301, 0.354, 0.9579, 0.25, 0.9579, 0.25, 0.9301, 0.354, 0.5421, 0.25, 0.5699, 0.354, 0.5699, 0.354, 0.5421, 0.25, 0.75, 0.04209, 0.646, 0.06995, 0.646, 0.06995, 0.75, 0.04209, 0.9579, 0.25, 0.9301, 0.146, 0.9301, 0.146, 0.9579, 0.25, 0.5699, 0.354, 0.646, 0.4301, 0.646, 0.4301, 0.5699, 0.354, 0.802, 0.444, 0.854, 0.4301, 0.854, 0.4301, 0.802, 0.444, 0.646, 0.06995, 0.5699, 0.146, 0.5699, 0.146, 0.646, 0.06995, 0.9301, 0.146, 0.854, 0.06995, 0.854, 0.06995, 0.9301, 0.146, 0.698, 0.444, 0.75, 0.4579, 0.75, 0.4579, 0.698, 0.444, 0.854, 0.4301, 0.9301, 0.354, 0.9301, 0.354, 0.854, 0.4301, 0.5699, 0.146, 0.5421, 0.25, 0.5421, 0.25, 0.5699, 0.146, 0.375, 0.0, 0.625, 0.0, 0.625, 0.25, 0.375, 0.25, 0.375, 0.4167, 0.625, 0.4167, 0.625, 0.5, 0.375, 0.5, 0.375, 0.5, 0.625, 0.5, 0.625, 0.75, 0.375, 0.75, 0.375, 0.9167, 0.625, 0.9167, 0.625, 1.0, 0.375, 1.0, 0.2083, 0.5, 0.2083, 0.75, 0.2083, 0.75, 0.2083, 0.5, 0.7917, 0.5, 0.875, 0.5, 0.875, 0.75, 0.7917, 0.75, 0.625, 0.5, 0.7083, 0.5, 0.7083, 0.75, 0.625, 0.75, 0.7639, 0.5, 0.7917, 0.5, 0.7917, 0.75, 0.7639, 0.75, 0.375, 0.25, 0.375, 0.3333, 0.375, 0.3333, 0.375, 0.25, 0.2639, 0.5, 0.2917, 0.5, 0.2917, 0.75, 0.2639, 0.75, 0.375, 0.75, 0.625, 0.75, 0.625, 0.8333, 0.375, 0.8333, 0.375, 0.8889, 0.625, 0.8889, 0.625, 0.9167, 0.375, 0.9167, 0.375, 0.25, 0.625, 0.25, 0.625, 0.3333, 0.375, 0.3333, 0.375, 0.3889, 0.625, 0.3889, 0.625, 0.4167, 0.375, 0.4167, 0.2083, 0.5, 0.2083, 0.75, 0.2083, 0.75, 0.2083, 0.5, 0.375, 0.25, 0.375, 0.3333, 0.375, 0.3333, 0.375, 0.25, 0.375, 0.0, 0.375, 0.25, 0.375, 0.25, 0.375, 0.0, 0.375, 0.5, 0.375, 0.75, 0.375, 0.75, 0.375, 0.5, 0.375, 0.9167, 0.375, 1.0, 0.375, 1.0, 0.375, 0.9167, 0.2917, 0.75, 0.2917, 0.5, 0.2917, 0.5, 0.2917, 0.75, 0.375, 0.4167, 0.375, 0.5, 0.375, 0.5, 0.375, 0.4167, 0.375, 0.75, 0.375, 0.8333, 0.375, 0.8333, 0.375, 0.75, 0.375, 0.3333, 0.625, 0.3333, 0.625, 0.3611, 0.375, 0.3611, 0.375, 0.3611, 0.625, 0.3611, 0.625, 0.3889, 0.375, 0.3889, 0.375, 0.8333, 0.625, 0.8333, 0.625, 0.8611, 0.375, 0.8611, 0.375, 0.8611, 0.625, 0.8611, 0.625, 0.8889, 0.375, 0.8889, 0.2083, 0.5, 0.2361, 0.5, 0.2361, 0.75, 0.2083, 0.75, 0.375, 0.8611, 0.375, 0.8889, 0.375, 0.8889, 0.375, 0.8611, 0.7083, 0.5, 0.7361, 0.5, 0.7361, 0.75, 0.7083, 0.75, 0.7361, 0.5, 0.7639, 0.5, 0.7639, 0.75, 0.7361, 0.75, 0.2361, 0.5, 0.2639, 0.5, 0.2639, 0.75, 0.2361, 0.75, 0.375, 0.3611, 0.375, 0.3889, 0.375, 0.3889, 0.375, 0.3611, 0.2361, 0.75, 0.2361, 0.5, 0.2361, 0.5, 0.2361, 0.75, 0.2639, 0.5, 0.2639, 0.75, 0.2639, 0.75, 0.2639, 0.5, 0.75, 1.0, 0.8333, 1.0, 0.8333, 1.0, 0.75, 1.0, 0.5833, 1.0, 0.6667, 1.0, 0.6667, 1.0, 0.5833, 1.0, 0.6667, 1.0, 0.75, 1.0, 0.75, 1.0, 0.6667, 1.0, 0.04167, 1.0, 0.08333, 1.0, 0.08333, 1.0, 0.04167, 1.0, 0.9583, 1.0, 1.0, 1.0, 1.0, 1.0, 0.9583, 1.0, 0.75, 1.0, 0.8333, 1.0, 0.8333, 1.0, 0.75, 1.0, 0.08333, 1.0, 0.1667, 1.0, 0.1667, 1.0, 0.08333, 1.0, 0.8333, 1.0, 0.9167, 1.0, 0.9167, 1.0, 0.8333, 1.0, 0.1667, 1.0, 0.25, 1.0, 0.25, 1.0, 0.1667, 1.0, 0.25, 1.0, 0.3333, 1.0, 0.3333, 1.0, 0.25, 1.0, 0.3333, 1.0, 0.4167, 1.0, 0.4167, 1.0, 0.3333, 1.0, 0.4167, 1.0, 0.5, 1.0, 0.5, 1.0, 0.4167, 1.0, 0.75, 1.0, 0.8333, 1.0, 0.8333, 1.0, 0.75, 1.0, 0.1667, 1.0, 0.25, 1.0, 0.25, 1.0, 0.1667, 1.0, 0.4167, 1.0, 0.5, 1.0, 0.5, 1.0, 0.4167, 1.0, 0.6667, 1.0, 0.75, 1.0, 0.75, 1.0, 0.6667, 1.0, 0.08333, 1.0, 0.1667, 1.0, 0.1667, 1.0, 0.08333, 1.0, 0.9583, 1.0, 1.0, 1.0, 1.0, 1.0, 0.9583, 1.0, 0.3333, 1.0, 0.4167, 1.0, 0.4167, 1.0, 0.3333, 1.0, 0.5833, 1.0, 0.6667, 1.0, 0.6667, 1.0, 0.5833, 1.0, 0.04167, 1.0, 0.08333, 1.0, 0.08333, 1.0, 0.04167, 1.0, 0.8333, 1.0, 0.9167, 1.0, 0.9167, 1.0, 0.8333, 1.0, 0.25, 1.0, 0.3333, 1.0, 0.3333, 1.0, 0.25, 1.0, 0.5, 1.0, 0.5833, 1.0, 0.5833, 1.0, 0.5, 1.0, 0.37, 0.4578, 0.31, 0.4739, 0.25, 0.49, 0.19, 0.4739, 0.13, 0.4578, 0.04215, 0.37, 0.01, 0.25, 0.04215, 0.13, 0.13, 0.04215, 0.25, 0.01, 0.37, 0.04215, 0.4578, 0.13, 0.49, 0.25, 0.4578, 0.37, 0.1667, 1.0, 0.25, 1.0, 0.25, 1.0, 0.1667, 1.0, 0.4167, 1.0, 0.5, 1.0, 0.5, 1.0, 0.4167, 1.0, 0.6667, 1.0, 0.75, 1.0, 0.75, 1.0, 0.6667, 1.0, 0.08333, 1.0, 0.1667, 1.0, 0.1667, 1.0, 0.08333, 1.0, 0.9583, 1.0, 1.0, 1.0, 1.0, 1.0, 0.9583, 1.0, 0.3333, 1.0, 0.4167, 1.0, 0.4167, 1.0, 0.3333, 1.0, 0.5833, 1.0, 0.6667, 1.0, 0.6667, 1.0, 0.5833, 1.0, 0.04167, 1.0, 0.08333, 1.0, 0.08333, 1.0, 0.04167, 1.0, 0.8333, 1.0, 0.9167, 1.0, 0.9167, 1.0, 0.8333, 1.0, 0.25, 1.0, 0.3333, 1.0, 0.3333, 1.0, 0.25, 1.0, 0.5, 1.0, 0.5833, 1.0, 0.5833, 1.0, 0.5, 1.0, 0.1667, 0.9001, 0.1667, 0.9167, 0.08333, 0.9167, 0.08333, 0.9001, 0.25, 0.9001, 0.25, 0.9167, 0.1667, 0.9167, 0.1667, 0.9001, 0.3333, 0.9001, 0.3333, 0.9167, 0.25, 0.9167, 0.25, 0.9001, 0.4167, 0.9001, 0.4167, 0.9167, 0.3333, 0.9167, 0.3333, 0.9001, 0.6667, 0.9001, 0.6667, 0.9167, 0.5833, 0.9167, 0.5833, 0.9001, 0.75, 0.9001, 0.75, 0.9167, 0.6667, 0.9167, 0.6667, 0.9001, 0.8333, 0.9001, 0.8333, 0.9167, 0.75, 0.9167, 0.75, 0.9001, 0.9167, 0.9001, 0.9167, 0.9167, 0.8333, 0.9167, 0.8333, 0.9001, 0.5699, 0.146, 0.5421, 0.25, 0.5421, 0.25, 0.5699, 0.146, 0.854, 0.4301, 0.9301, 0.354, 0.9301, 0.354, 0.854, 0.4301, 0.9301, 0.146, 0.854, 0.06995, 0.854, 0.06995, 0.9301, 0.146, 0.646, 0.06995, 0.5699, 0.146, 0.5699, 0.146, 0.646, 0.06995, 0.5699, 0.354, 0.646, 0.4301, 0.646, 0.4301, 0.5699, 0.354, 0.9579, 0.25, 0.9301, 0.146, 0.9301, 0.146, 0.9579, 0.25, 0.5665, 0.9153, 0.5, 0.9153, 0.5, 0.9153, 0.5421, 0.25, 0.5699, 0.354, 0.5699, 0.354, 0.5421, 0.25, 0.9301, 0.354, 0.9579, 0.25, 0.9579, 0.25, 0.9301, 0.354, 0.4335, 0.8849, 0.5, 0.8849, 0.5, 0.8849, 1.0, 0.8333, 1.0, 0.8836, 0.9167, 0.8836, 0.9167, 0.8333, 0.9167, 0.8333, 0.9167, 0.8836, 0.8333, 0.8836, 0.8333, 0.8333, 0.8333, 0.8333, 0.8333, 0.8836, 0.75, 0.8836, 0.75, 0.8333, 0.75, 0.8333, 0.75, 0.8836, 0.6667, 0.8836, 0.6667, 0.8333, 0.6667, 0.8333, 0.6667, 0.8836, 0.5833, 0.8836, 0.5833, 0.8333, 0.5833, 0.8333, 0.5833, 0.8836, 0.5, 0.8836, 0.5, 0.8333, 0.5, 0.8333, 0.5, 0.8836, 0.4167, 0.8836, 0.4167, 0.8333, 0.4167, 0.8333, 0.4167, 0.8836, 0.3333, 0.8836, 0.3333, 0.8333, 0.3333, 0.8333, 0.3333, 0.8836, 0.25, 0.8836, 0.25, 0.8333, 0.25, 0.8333, 0.25, 0.8836, 0.1667, 0.8836, 0.1667, 0.8333, 0.1667, 0.8333, 0.1667, 0.8836, 0.08333, 0.8836, 0.08333, 0.8333, 0.08333, 0.8333, 0.08333, 0.8836, 7.451e-08, 0.8836, 7.451e-08, 0.8333, 0.854, 0.06995, 0.75, 0.04209, 0.75, 0.04209, 0.854, 0.06995, 0.9301, 0.354, 0.9579, 0.25, 0.9579, 0.25, 0.9301, 0.354, 0.5421, 0.25, 0.5699, 0.354, 0.5699, 0.354, 0.5421, 0.25, 0.75, 0.04209, 0.646, 0.06995, 0.646, 0.06995, 0.75, 0.04209, 0.9579, 0.25, 0.9301, 0.146, 0.9301, 0.146, 0.9579, 0.25, 0.5699, 0.354, 0.646, 0.4301, 0.646, 0.4301, 0.5699, 0.354, 0.75, 0.4579, 0.854, 0.4301, 0.854, 0.4301, 0.75, 0.4579, 0.646, 0.06995, 0.5699, 0.146, 0.5699, 0.146, 0.646, 0.06995, 0.9301, 0.146, 0.854, 0.06995, 0.854, 0.06995, 0.9301, 0.146, 0.646, 0.4301, 0.75, 0.4579, 0.75, 0.4579, 0.646, 0.4301, 0.854, 0.4301, 0.9301, 0.354, 0.9301, 0.354, 0.854, 0.4301, 0.5699, 0.146, 0.5421, 0.25, 0.5421, 0.25, 0.5699, 0.146, 0.02972, 0.9148, 0.05943, 0.9148, 0.08333, 0.9167, 0.04167, 0.9167, 0.9703, 0.9148, 1.0, 0.9148, 1.0, 0.9167, 0.9583, 0.9167, 0.6805, 0.4393, 0.6805, 0.4393, 0.646, 0.4301, 0.646, 0.4301, 0.8195, 0.4393, 0.8195, 0.4393, 0.854, 0.4301, 0.854, 0.4301, 0.7152, 0.4486, 0.75, 0.4579, 0.75, 0.4579, 0.698, 0.444, 0.7848, 0.4486, 0.8195, 0.4393, 0.854, 0.4301, 0.802, 0.444, 0.05943, 0.9001, 0.05943, 0.8855, 0.08333, 0.8836, 0.08333, 0.9001, 0.9406, 0.9001, 0.9406, 0.9148, 0.9167, 0.9167, 0.9167, 0.9001, 1.0, 0.8855, 0.9406, 0.8855, 0.9167, 0.8836, 1.0, 0.8836, 0.05943, 0.8855, 7.451e-08, 0.8855, 7.451e-08, 0.8836, 0.08333, 0.8836, 0.8195, 0.4393, 0.75, 0.4579, 0.75, 0.4579, 0.854, 0.4301, 0.75, 0.4579, 0.6805, 0.4393, 0.646, 0.4301, 0.75, 0.4579, 0.2917, 0.5, 0.375, 0.5, 0.375, 0.75, 0.2917, 0.75, 0.125, 0.5, 0.2083, 0.5, 0.2083, 0.75, 0.125, 0.75, 0.375, 0.4167, 0.375, 0.5, 0.375, 0.5, 0.375, 0.4167, 0.375, 0.5, 0.375, 0.75, 0.375, 0.75, 0.375, 0.5, 0.375, 0.0, 0.375, 0.25, 0.375, 0.25, 0.375, 0.0, 0.2917, 0.75, 0.2917, 0.5, 0.2917, 0.5, 0.2917, 0.75, 0.375, 0.9167, 0.375, 1.0, 0.375, 1.0, 0.375, 0.9167, 0.375, 0.75, 0.375, 0.8333, 0.375, 0.8333, 0.375, 0.75, 0.125, 0.5, 0.125, 0.75, 0.125, 0.75, 0.125, 0.5, 0.625, 0.7393, 0.625, 0.75, 0.625, 0.75, 0.625, 0.7393, 0.375, 0.8664, 0.375, 1.0, 0.375, 1.0, 0.375, 0.8664, 0.375, 0.8664, 0.375, 1.0, 0.375, 1.0, 0.375, 0.8664, 0.375, 0.1164, 0.625, 0.1164, 0.625, 0.25, 0.375, 0.25, 0.375, 0.5, 0.375, 0.75, 0.375, 0.75, 0.375, 0.5, 0.375, 0.5, 0.625, 0.5, 0.625, 0.75, 0.375, 0.75, 0.375, 0.8664, 0.625, 0.8664, 0.625, 1.0, 0.375, 1.0, 0.125, 0.5, 0.375, 0.5, 0.375, 0.75, 0.125, 0.75, 0.625, 0.7393, 0.875, 0.7393, 0.875, 0.75, 0.625, 0.75, 0.625, 0.5, 0.875, 0.5, 0.875, 0.6336, 0.625, 0.6336, 0.375, 0.7607, 0.625, 0.7607, 0.625, 0.8664, 0.375, 0.8664, 0.375, 0.01066, 0.625, 0.01066, 0.625, 0.1164, 0.375, 0.1164, 0.375, 0.2607, 0.625, 0.2607, 0.625, 0.3664, 0.375, 0.3664, 0.375, 0.7607, 0.375, 0.8664, 0.375, 0.8664, 0.375, 0.7607, 0.625, 0.5, 0.625, 0.6336, 0.625, 0.6336, 0.625, 0.5, 0.375, 0.3664, 0.625, 0.3664, 0.625, 0.5, 0.375, 0.5, 0.625, 0.5, 0.625, 0.6336, 0.625, 0.6336, 0.625, 0.5, 0.375, 0.5, 0.375, 0.75, 0.375, 0.75, 0.375, 0.5, 0.375, 0.3664, 0.625, 0.3664, 0.625, 0.3664, 0.375, 0.3664, 0.375, 0.3664, 0.625, 0.3664, 0.625, 0.3664, 0.375, 0.3664, 0.375, 0.5, 0.375, 0.75, 0.375, 0.75, 0.375, 0.5, 0.625, 0.5, 0.625, 0.6336, 0.625, 0.6336, 0.625, 0.5, 0.375, 0.8664, 0.375, 1.0, 0.375, 1.0, 0.375, 0.8664, 0.375, 0.75, 0.375, 0.7607, 0.375, 0.7607, 0.375, 0.75, 0.375, 0.75, 0.375, 0.7607, 0.375, 0.7607, 0.375, 0.75, 0.375, 0.0, 0.625, 0.0, 0.625, 0.01066, 0.375, 0.01066, 0.375, 0.75, 0.625, 0.75, 0.625, 0.7607, 0.375, 0.7607, 0.625, 0.6336, 0.875, 0.6336, 0.875, 0.7393, 0.625, 0.7393, 0.625, 0.6336, 0.625, 0.7393, 0.625, 0.7393, 0.625, 0.6336, 0.625, 0.2607, 0.375, 0.2607, 0.375, 0.2607, 0.625, 0.2607, 0.625, 0.2607, 0.375, 0.2607, 0.375, 0.2607, 0.625, 0.2607, 0.625, 0.7393, 0.625, 0.75, 0.625, 0.75, 0.625, 0.7393, 0.125, 0.5, 0.125, 0.75, 0.125, 0.75, 0.125, 0.5, 0.625, 0.7393, 0.625, 0.75, 0.625, 0.75, 0.625, 0.7393, 0.375, 0.75, 0.375, 0.7607, 0.375, 0.7607, 0.375, 0.75, 0.625, 0.7393, 0.625, 0.75, 0.625, 0.75, 0.625, 0.7393, 0.125, 0.5, 0.125, 0.75, 0.125, 0.75, 0.125, 0.5, 0.375, 0.25, 0.625, 0.25, 0.625, 0.2607, 0.375, 0.2607, 0.125, 0.5, 0.125, 0.75, 0.125, 0.75, 0.125, 0.5, 0.625, 0.2607, 0.375, 0.2607, 0.375, 0.2607, 0.625, 0.2607, 0.375, 0.75, 0.375, 0.7607, 0.375, 0.7607, 0.375, 0.75, 0.6805, 0.4393, 0.7152, 0.4486, 0.698, 0.444, 0.646, 0.4301, 7.451e-08, 0.9148, 0.02972, 0.9148, 0.04167, 0.9167, 7.451e-08, 0.9167, 7.451e-08, 1.0, 0.04167, 1.0, 0.04167, 1.0, 7.451e-08, 1.0, 7.451e-08, 1.0, 0.04167, 1.0, 0.04167, 1.0, 7.451e-08, 1.0, 7.451e-08, 1.0, 0.04167, 1.0, 0.04167, 1.0, 7.451e-08, 1.0, 0.646, 0.4301, 0.698, 0.444, 0.698, 0.444, 0.646, 0.4301, 0.08333, 0.9167, 0.08333, 1.0, 0.04167, 1.0, 0.04167, 0.9167, 0.75, 0.4579, 0.7848, 0.4486, 0.802, 0.444, 0.75, 0.4579, 0.9406, 0.9148, 0.9703, 0.9148, 0.9583, 0.9167, 0.9167, 0.9167, 0.9167, 1.0, 0.9583, 1.0, 0.9583, 1.0, 0.9167, 1.0, 0.9167, 1.0, 0.9583, 1.0, 0.9583, 1.0, 0.9167, 1.0, 0.9167, 1.0, 0.9583, 1.0, 0.9583, 1.0, 0.9167, 1.0, 0.75, 0.4579, 0.802, 0.444, 0.802, 0.444, 0.75, 0.4579, 1.0, 0.9167, 1.0, 1.0, 0.9583, 1.0, 0.9583, 0.9167, 0.9406, 0.8855, 0.9406, 0.9001, 0.9167, 0.9001, 0.9167, 0.8836, 0.05943, 0.9148, 0.05943, 0.9001, 0.08333, 0.9001, 0.08333, 0.9167, 0.8195, 0.4393, 0.8195, 0.4393, 0.854, 0.4301, 0.854, 0.4301, 0.6805, 0.4393, 0.6805, 0.4393, 0.646, 0.4301, 0.646, 0.4301, 0.9301, 0.354, 0.9579, 0.25, 0.9579, 0.25, 0.9301, 0.354, 0.5421, 0.25, 0.5699, 0.354, 0.5699, 0.354, 0.5421, 0.25, 0.5, 0.9153, 0.4335, 0.9153, 0.5, 0.9153, 0.9579, 0.25, 0.9301, 0.146, 0.9301, 0.146, 0.9579, 0.25, 0.5699, 0.354, 0.646, 0.4301, 0.646, 0.4301, 0.5699, 0.354, 0.646, 0.06995, 0.5699, 0.146, 0.5699, 0.146, 0.646, 0.06995, 0.9301, 0.146, 0.854, 0.06995, 0.854, 0.06995, 0.9301, 0.146, 0.854, 0.4301, 0.9301, 0.354, 0.9301, 0.354, 0.854, 0.4301, 0.5699, 0.146, 0.5421, 0.25, 0.5421, 0.25, 0.5699, 0.146, 0.9167, 0.8836, 0.9167, 0.9001, 0.8333, 0.9001, 0.8333, 0.8836, 0.8333, 0.8836, 0.8333, 0.9001, 0.75, 0.9001, 0.75, 0.8836, 0.75, 0.8836, 0.75, 0.9001, 0.6667, 0.9001, 0.6667, 0.8836, 0.6667, 0.8836, 0.6667, 0.9001, 0.5833, 0.9001, 0.5833, 0.8836, 0.5, 0.8849, 0.5665, 0.8849, 0.5, 0.8849, 0.4167, 0.8836, 0.4167, 0.9001, 0.3333, 0.9001, 0.3333, 0.8836, 0.3333, 0.8836, 0.3333, 0.9001, 0.25, 0.9001, 0.25, 0.8836, 0.25, 0.8836, 0.25, 0.9001, 0.1667, 0.9001, 0.1667, 0.8836, 0.1667, 0.8836, 0.1667, 0.9001, 0.08333, 0.9001, 0.08333, 0.8836, 1.0, 0.5, 1.0, 1.0, 0.9167, 1.0, 0.9167, 0.5, 0.9167, 0.5, 0.9167, 1.0, 0.8333, 1.0, 0.8333, 0.5, 0.8333, 0.5, 0.8333, 1.0, 0.75, 1.0, 0.75, 0.5, 0.75, 0.5, 0.75, 1.0, 0.6667, 1.0, 0.6667, 0.5, 0.6667, 0.5, 0.6667, 1.0, 0.5833, 1.0, 0.5833, 0.5, 0.5833, 0.5, 0.5833, 1.0, 0.5, 1.0, 0.5, 0.5, 0.5, 0.5, 0.5, 1.0, 0.4167, 1.0, 0.4167, 0.5, 0.4167, 0.5, 0.4167, 1.0, 0.3333, 1.0, 0.3333, 0.5, 0.3333, 0.5, 0.3333, 1.0, 0.25, 1.0, 0.25, 0.5, 0.25, 0.5, 0.25, 1.0, 0.1667, 1.0, 0.1667, 0.5, 7.451e-08, 1.0, 0.08333, 1.0, 0.08333, 1.0, 7.451e-08, 1.0, 0.1667, 0.5, 0.1667, 1.0, 0.08333, 1.0, 0.08333, 0.5, 0.08333, 0.5, 0.08333, 1.0, 7.451e-08, 1.0, 7.451e-08, 0.5, 0.75, 0.4305, 0.8402, 0.4063, 0.8402, 0.4063, 0.75, 0.4305, 0.6598, 0.0937, 0.75, 0.06952, 0.75, 0.01, 0.63, 0.04215, 0.75, 0.06952, 0.8402, 0.0937, 0.87, 0.04215, 0.75, 0.01, 0.8402, 0.0937, 0.9063, 0.1598, 0.9578, 0.13, 0.87, 0.04215, 0.9063, 0.1598, 0.9305, 0.25, 0.99, 0.25, 0.9578, 0.13, 0.9305, 0.25, 0.9063, 0.3402, 0.9578, 0.37, 0.99, 0.25, 0.9063, 0.3402, 0.8402, 0.4063, 0.87, 0.4578, 0.9578, 0.37, 0.8402, 0.4063, 0.75, 0.4305, 0.75, 0.49, 0.87, 0.4578, 0.5937, 0.1598, 0.6598, 0.0937, 0.63, 0.04215, 0.5422, 0.13, 0.5695, 0.25, 0.5937, 0.1598, 0.5422, 0.13, 0.51, 0.25, 0.5937, 0.3402, 0.5695, 0.25, 0.51, 0.25, 0.5422, 0.37, 0.6598, 0.4063, 0.5937, 0.3402, 0.5422, 0.37, 0.63, 0.4578, 0.75, 0.4305, 0.6598, 0.4063, 0.63, 0.4578, 0.75, 0.49, 0.9063, 0.1598, 0.8402, 0.0937, 0.75, 0.06952, 0.6598, 0.0937, 0.5937, 0.1598, 0.5695, 0.25, 0.5937, 0.3402, 0.6598, 0.4063, 0.75, 0.4305, 0.8402, 0.4063, 0.9063, 0.3402, 0.9305, 0.25, 0.9305, 0.25, 0.9063, 0.1598, 0.9063, 0.1598, 0.9305, 0.25, 0.5937, 0.3402, 0.6598, 0.4063, 0.6598, 0.4063, 0.5937, 0.3402, 0.75, 0.06952, 0.6598, 0.0937, 0.6598, 0.0937, 0.75, 0.06952, 0.6598, 0.0937, 0.5937, 0.1598, 0.5937, 0.1598, 0.6598, 0.0937, 0.9063, 0.3402, 0.9305, 0.25, 0.9305, 0.25, 0.9063, 0.3402, 0.6598, 0.4063, 0.75, 0.4305, 0.75, 0.4305, 0.6598, 0.4063, 0.8402, 0.0937, 0.75, 0.06952, 0.75, 0.06952, 0.8402, 0.0937, 0.5937, 0.1598, 0.5695, 0.25, 0.5695, 0.25, 0.5937, 0.1598, 0.8402, 0.4063, 0.9063, 0.3402, 0.9063, 0.3402, 0.8402, 0.4063, 0.9063, 0.1598, 0.8402, 0.0937, 0.8402, 0.0937, 0.9063, 0.1598, 0.5695, 0.25, 0.5937, 0.3402, 0.5937, 0.3402, 0.5695, 0.25, 0.114, 0.3285, 0.09295, 0.25, 0.09295, 0.25, 0.114, 0.3285, 0.08333, 1.0, 0.1667, 1.0, 0.1667, 1.0, 0.08333, 1.0, 0.1667, 1.0, 0.25, 1.0, 0.25, 1.0, 0.1667, 1.0, 0.5, 1.0, 0.5833, 1.0, 0.5833, 1.0, 0.5, 1.0, 0.25, 1.0, 0.3333, 1.0, 0.3333, 1.0, 0.25, 1.0, 0.3333, 1.0, 0.4167, 1.0, 0.4167, 1.0, 0.3333, 1.0, 0.8333, 1.0, 0.9167, 1.0, 0.9167, 1.0, 0.8333, 1.0, 0.4167, 1.0, 0.5, 1.0, 0.5, 1.0, 0.4167, 1.0, 0.9167, 1.0, 1.0, 1.0, 1.0, 1.0, 0.9167, 1.0, 0.75, 1.0, 0.8333, 1.0, 0.8333, 1.0, 0.75, 1.0, 0.6667, 1.0, 0.75, 1.0, 0.75, 1.0, 0.6667, 1.0, 0.5833, 1.0, 0.6667, 1.0, 0.6667, 1.0, 0.5833, 1.0, 0.386, 0.1715, 0.3285, 0.114, 0.37, 0.04215, 0.4578, 0.13, 0.4071, 0.25, 0.386, 0.1715, 0.4578, 0.13, 0.49, 0.25, 0.386, 0.3285, 0.4071, 0.25, 0.49, 0.25, 0.4578, 0.37, 0.3285, 0.386, 0.386, 0.3285, 0.4578, 0.37, 0.37, 0.4578, 0.25, 0.4071, 0.3285, 0.386, 0.37, 0.4578, 0.25, 0.49, 0.3285, 0.114, 0.25, 0.09295, 0.25, 0.01, 0.37, 0.04215, 0.25, 0.09295, 0.1715, 0.114, 0.13, 0.04215, 0.25, 0.01, 0.1715, 0.114, 0.114, 0.1715, 0.04215, 0.13, 0.13, 0.04215, 0.114, 0.1715, 0.09295, 0.25, 0.01, 0.25, 0.04215, 0.13, 0.09295, 0.25, 0.114, 0.3285, 0.04215, 0.37, 0.01, 0.25, 0.114, 0.3285, 0.1715, 0.386, 0.13, 0.4578, 0.04215, 0.37, 0.1715, 0.386, 0.25, 0.4071, 0.25, 0.49, 0.13, 0.4578, 0.4071, 0.25, 0.386, 0.3285, 0.3285, 0.386, 0.25, 0.4071, 0.1715, 0.386, 0.114, 0.3285, 0.09295, 0.25, 0.114, 0.1715, 0.1715, 0.114, 0.25, 0.09295, 0.3285, 0.114, 0.386, 0.1715, 0.1715, 0.114, 0.25, 0.09295, 0.25, 0.09295, 0.1715, 0.114, 0.386, 0.3285, 0.3285, 0.386, 0.3285, 0.386, 0.386, 0.3285, 0.1715, 0.386, 0.114, 0.3285, 0.114, 0.3285, 0.1715, 0.386, 0.3285, 0.114, 0.386, 0.1715, 0.386, 0.1715, 0.3285, 0.114, 0.114, 0.1715, 0.1715, 0.114, 0.1715, 0.114, 0.114, 0.1715, 0.3285, 0.386, 0.25, 0.4071, 0.25, 0.4071, 0.3285, 0.386, 0.25, 0.4071, 0.1715, 0.386, 0.1715, 0.386, 0.25, 0.4071, 0.386, 0.1715, 0.4071, 0.25, 0.4071, 0.25, 0.386, 0.1715, 0.09295, 0.25, 0.114, 0.1715, 0.114, 0.1715, 0.09295, 0.25, 0.25, 0.09295, 0.3285, 0.114, 0.3285, 0.114, 0.25, 0.09295, 0.4071, 0.25, 0.386, 0.3285, 0.386, 0.3285, 0.4071, 0.25, 1.0, 0.5, 1.0, 1.0, 0.9167, 1.0, 0.9167, 0.5, 0.9167, 0.5, 0.9167, 1.0, 0.8333, 1.0, 0.8333, 0.5, 0.8333, 0.5, 0.8333, 1.0, 0.75, 1.0, 0.75, 0.5, 0.75, 0.5, 0.75, 1.0, 0.6667, 1.0, 0.6667, 0.5, 0.6667, 0.5, 0.6667, 1.0, 0.5833, 1.0, 0.5833, 0.5, 0.5833, 0.5, 0.5833, 1.0, 0.5, 1.0, 0.5, 0.5, 0.5, 0.5, 0.5, 1.0, 0.4167, 1.0, 0.4167, 0.5, 0.4167, 0.5, 0.4167, 1.0, 0.3333, 1.0, 0.3333, 0.5, 0.3333, 0.5, 0.3333, 1.0, 0.25, 1.0, 0.25, 0.5, 0.25, 0.5, 0.25, 1.0, 0.1667, 1.0, 0.1667, 0.5, 0.37, 0.4578, 0.25, 0.49, 0.13, 0.4578, 0.04215, 0.37, 0.01, 0.25, 0.04215, 0.13, 0.13, 0.04215, 0.25, 0.01, 0.37, 0.04215, 0.4578, 0.13, 0.49, 0.25, 0.4578, 0.37, 0.1667, 0.5, 0.1667, 1.0, 0.08333, 1.0, 0.08333, 0.5, 0.08333, 0.5, 0.08333, 1.0, 7.451e-08, 1.0, 7.451e-08, 0.5, 0.6667, 0.5, 0.5833, 0.5, 0.5833, 0.5, 0.6667, 0.5, 0.375, 0.0, 0.625, 0.0, 0.625, 0.25, 0.375, 0.25, 0.375, 0.4583, 0.625, 0.4583, 0.625, 0.5, 0.375, 0.5, 0.375, 0.5, 0.625, 0.5, 0.625, 0.75, 0.375, 0.75, 0.375, 0.9583, 0.625, 0.9583, 0.625, 1.0, 0.375, 1.0, 0.3333, 0.5, 0.375, 0.5, 0.375, 0.75, 0.3333, 0.75, 0.625, 0.2917, 0.625, 0.25, 0.625, 0.25, 0.625, 0.2917, 0.625, 0.75, 0.625, 0.5, 0.625, 0.5, 0.625, 0.75, 0.625, 0.75, 0.625, 0.5, 0.625, 0.5, 0.625, 0.75, 0.625, 0.25, 0.625, 0.0, 0.625, 0.0, 0.625, 0.25, 0.625, 0.7917, 0.625, 0.75, 0.625, 0.75, 0.625, 0.7917, 0.8333, 0.5, 0.875, 0.5, 0.875, 0.75, 0.8333, 0.75, 0.625, 0.25, 0.625, 0.0, 0.625, 0.0, 0.625, 0.25, 0.625, 0.7917, 0.625, 0.75, 0.625, 0.75, 0.625, 0.7917, 0.625, 0.2917, 0.625, 0.25, 0.625, 0.25, 0.625, 0.2917, 0.625, 0.4583, 0.625, 0.4167, 0.625, 0.4167, 0.625, 0.4583, 0.625, 0.4167, 0.625, 0.3333, 0.625, 0.3333, 0.625, 0.4167, 0.625, 0.9583, 0.625, 0.9167, 0.625, 0.9167, 0.625, 0.9583, 0.625, 0.9167, 0.625, 0.8333, 0.625, 0.8333, 0.625, 0.9167, 0.6667, 0.5, 0.7083, 0.5, 0.7083, 0.75, 0.6667, 0.75, 0.7083, 0.5, 0.7917, 0.5, 0.7917, 0.75, 0.7083, 0.75, 0.625, 0.9583, 0.625, 0.9167, 0.625, 0.9167, 0.625, 0.9583, 0.625, 0.9167, 0.625, 0.8333, 0.625, 0.8333, 0.625, 0.9167, 0.625, 0.4583, 0.625, 0.4167, 0.625, 0.4167, 0.625, 0.4583, 0.625, 0.4167, 0.625, 0.3333, 0.625, 0.3333, 0.625, 0.4167, 0.1667, 0.5, 0.2083, 0.5, 0.2083, 0.75, 0.1667, 0.75, 0.2083, 0.5, 0.2917, 0.5, 0.2917, 0.75, 0.2083, 0.75, 0.375, 0.7917, 0.625, 0.7917, 0.625, 0.8333, 0.375, 0.8333, 0.375, 0.8333, 0.625, 0.8333, 0.625, 0.9167, 0.375, 0.9167, 0.375, 0.2917, 0.625, 0.2917, 0.625, 0.3333, 0.375, 0.3333, 0.375, 0.3333, 0.625, 0.3333, 0.625, 0.4167, 0.375, 0.4167, 0.625, 0.9167, 0.625, 0.8333, 0.625, 0.8333, 0.625, 0.9167, 0.625, 0.9583, 0.625, 0.9167, 0.625, 0.9167, 0.625, 0.9583, 0.625, 0.4167, 0.625, 0.3333, 0.625, 0.3333, 0.625, 0.4167, 0.625, 0.4583, 0.625, 0.4167, 0.625, 0.4167, 0.625, 0.4583, 0.625, 0.2917, 0.625, 0.25, 0.625, 0.25, 0.625, 0.2917, 0.625, 0.7917, 0.625, 0.75, 0.625, 0.75, 0.625, 0.7917, 0.625, 0.25, 0.625, 0.0, 0.625, 0.0, 0.625, 0.25, 0.625, 0.75, 0.625, 0.5, 0.625, 0.5, 0.625, 0.75, 0.625, 0.3333, 0.625, 0.2917, 0.625, 0.2917, 0.625, 0.3333, 0.625, 1.0, 0.625, 0.9583, 0.625, 0.9583, 0.625, 1.0, 0.375, 0.25, 0.625, 0.25, 0.625, 0.2917, 0.375, 0.2917, 0.125, 0.5, 0.1667, 0.5, 0.1667, 0.75, 0.125, 0.75, 0.625, 1.0, 0.625, 0.9583, 0.625, 0.9583, 0.625, 1.0, 0.625, 1.0, 0.625, 0.9583, 0.625, 0.9583, 0.625, 1.0, 0.625, 0.3333, 0.625, 0.2917, 0.625, 0.2917, 0.625, 0.3333, 0.7917, 0.5, 0.8333, 0.5, 0.8333, 0.75, 0.7917, 0.75, 0.625, 0.3333, 0.625, 0.2917, 0.625, 0.2917, 0.625, 0.3333, 0.375, 0.9167, 0.625, 0.9167, 0.625, 0.9583, 0.375, 0.9583, 0.625, 0.8333, 0.625, 0.7917, 0.625, 0.7917, 0.625, 0.8333, 0.625, 0.5, 0.625, 0.4583, 0.625, 0.4583, 0.625, 0.5, 0.375, 0.75, 0.625, 0.75, 0.625, 0.7917, 0.375, 0.7917, 0.625, 0.5, 0.625, 0.4583, 0.625, 0.4583, 0.625, 0.5, 0.625, 0.5, 0.6667, 0.5, 0.6667, 0.75, 0.625, 0.75, 0.625, 0.5, 0.625, 0.4583, 0.625, 0.4583, 0.625, 0.5, 0.625, 0.8333, 0.625, 0.7917, 0.625, 0.7917, 0.625, 0.8333, 0.625, 0.8333, 0.625, 0.7917, 0.625, 0.7917, 0.625, 0.8333, 0.2917, 0.5, 0.3333, 0.5, 0.3333, 0.75, 0.2917, 0.75, 0.375, 0.4167, 0.625, 0.4167, 0.625, 0.4583, 0.375, 0.4583, 0.375, 0.0, 0.625, 0.0, 0.625, 0.25, 0.375, 0.25, 0.375, 0.25, 0.625, 0.25, 0.625, 0.5, 0.375, 0.5, 0.375, 0.5, 0.625, 0.5, 0.625, 0.75, 0.375, 0.75, 0.375, 0.75, 0.625, 0.75, 0.625, 1.0, 0.375, 1.0, 0.375, 0.75, 0.375, 1.0, 0.375, 1.0, 0.375, 0.75, 0.625, 0.5, 0.875, 0.5, 0.875, 0.75, 0.625, 0.75, 0.125, 0.5, 0.375, 0.5, 0.375, 0.75, 0.125, 0.75, 0.375, 0.25, 0.375, 0.5, 0.375, 0.5, 0.375, 0.25, 0.375, 0.0, 0.375, 0.25, 0.375, 0.25, 0.375, 0.0, 0.375, 0.5, 0.375, 0.75, 0.375, 0.75, 0.375, 0.5, 0.75, 0.49, 0.87, 0.4578, 0.9578, 0.37, 0.99, 0.25, 0.9578, 0.13, 0.87, 0.04215, 0.75, 0.01, 0.63, 0.04215, 0.5422, 0.13, 0.51, 0.25, 0.5422, 0.37, 0.63, 0.4578, 0.75, 0.5, 0.6667, 0.5, 0.6667, 0.5, 0.75, 0.5, 0.08333, 0.5, 7.451e-08, 0.5, 7.451e-08, 0.5, 0.08333, 0.5, 1.0, 0.5, 0.9167, 0.5, 0.9167, 0.5, 1.0, 0.5, 0.8333, 0.5, 0.75, 0.5, 0.75, 0.5, 0.8333, 0.5, 0.1667, 0.5, 0.08333, 0.5, 0.08333, 0.5, 0.1667, 0.5, 0.9167, 0.5, 0.8333, 0.5, 0.8333, 0.5, 0.9167, 0.5, 0.25, 0.5, 0.1667, 0.5, 0.1667, 0.5, 0.25, 0.5, 0.3333, 0.5, 0.25, 0.5, 0.25, 0.5, 0.3333, 0.5, 0.4167, 0.5, 0.3333, 0.5, 0.3333, 0.5, 0.4167, 0.5, 0.5, 0.5, 0.4167, 0.5, 0.4167, 0.5, 0.5, 0.5, 0.5833, 0.5, 0.5, 0.5, 0.5, 0.5, 0.5833, 0.5, 0.4335, 0.9153, 0.5, 0.9153, 0.5, 0.9167, 0.4167, 0.9167, 0.5, 0.9153, 0.5665, 0.9153, 0.5833, 0.9167, 0.5, 0.9167, 0.6703, 0.06344, 0.6703, 0.06344, 0.646, 0.06995, 0.646, 0.06995, 0.75, 0.04209, 0.6703, 0.06344, 0.646, 0.06995, 0.75, 0.04209, 0.8297, 0.06344, 0.75, 0.04209, 0.75, 0.04209, 0.854, 0.06995, 0.5665, 0.9001, 0.5665, 0.8849, 0.5833, 0.8836, 0.5833, 0.9001, 0.4335, 0.8849, 0.4335, 0.9001, 0.4167, 0.9001, 0.4167, 0.8836, 0.5665, 0.8849, 0.5, 0.8849, 0.5, 0.8836, 0.5833, 0.8836, 0.5, 0.8849, 0.4335, 0.8849, 0.4167, 0.8836, 0.5, 0.8836, 0.8297, 0.06344, 0.8297, 0.06344, 0.854, 0.06995, 0.854, 0.06995, 0.75, 0.04209, 0.8297, 0.06344, 0.854, 0.06995, 0.75, 0.04209, 0.6703, 0.06344, 0.75, 0.04209, 0.75, 0.04209, 0.646, 0.06995, 0.6703, 0.06344, 0.6703, 0.06344, 0.646, 0.06995, 0.646, 0.06995, 0.5665, 0.9153, 0.5665, 0.9001, 0.5833, 0.9001, 0.5833, 0.9167, 0.4335, 0.9001, 0.4335, 0.9153, 0.4167, 0.9167, 0.4167, 0.9001, 0.8297, 0.06344, 0.8297, 0.06344, 0.854, 0.06995, 0.854, 0.06995, 0.8297, 0.06344, 0.75, 0.04209, 0.75, 0.04209, 0.6703, 0.06344, 0.75, 0.04209, 0.75, 0.04209, 0.75, 0.04209, 0.6703, 0.06344, 0.75, 0.04209, 0.75, 0.04209, 0.8297, 0.06344, 0.75, 0.04209, 0.375, 0.0, 0.625, 0.0, 0.625, 0.25, 0.375, 0.25, 0.375, 0.25, 0.625, 0.25, 0.625, 0.5, 0.375, 0.5, 0.375, 0.5, 0.625, 0.5, 0.625, 0.75, 0.375, 0.75, 0.375, 0.75, 0.625, 0.75, 0.625, 1.0, 0.375, 1.0, 0.375, 0.0, 0.375, 0.25, 0.375, 0.25, 0.375, 0.0, 0.658, 0.7303, 0.658, 0.5197, 0.658, 0.5197, 0.658, 0.7303, 0.125, 0.5, 0.375, 0.5, 0.375, 0.75, 0.125, 0.75, 0.375, 0.5, 0.375, 0.75, 0.375, 0.75, 0.375, 0.5, 0.375, 0.75, 0.375, 1.0, 0.375, 1.0, 0.375, 0.75, 0.375, 0.25, 0.375, 0.5, 0.375, 0.5, 0.375, 0.25, 0.842, 0.7303, 0.842, 0.5197, 0.875, 0.5, 0.875, 0.75, 0.842, 0.5197, 0.658, 0.5197, 0.625, 0.5, 0.875, 0.5, 0.658, 0.5197, 0.658, 0.7303, 0.625, 0.75, 0.625, 0.5, 0.658, 0.7303, 0.842, 0.7303, 0.875, 0.75, 0.625, 0.75, 0.658, 0.5197, 0.842, 0.5197, 0.842, 0.7303, 0.658, 0.7303, 0.842, 0.5197, 0.842, 0.7303, 0.842, 0.7303, 0.842, 0.5197, 0.842, 0.7303, 0.658, 0.7303, 0.658, 0.7303, 0.842, 0.7303, 0.658, 0.5197, 0.842, 0.5197, 0.842, 0.5197, 0.658, 0.5197, 1.0, 0.5, 1.0, 1.0, 0.8, 1.0, 0.8, 0.5, 0.8, 0.5, 0.8, 1.0, 0.6, 1.0, 0.6, 0.5, 0.6, 0.5, 0.6, 1.0, 0.4, 1.0, 0.4, 0.5, 0.4783, 0.3242, 0.25, 0.49, 0.02175, 0.3242, 0.1089, 0.05584, 0.3911, 0.05584, 0.4, 0.5, 0.4, 1.0, 0.2, 1.0, 0.2, 0.5, 0.2, 0.5, 0.2, 1.0, 2.98e-08, 1.0, 2.98e-08, 0.5, 0.75, 0.49, 0.9783, 0.3242, 0.8911, 0.05584, 0.6089, 0.05584, 0.5217, 0.3242, 0.375, 0.0, 0.625, 0.0, 0.625, 0.25, 0.375, 0.25, 0.6869, 0.7327, 0.625, 0.7293, 0.625, 0.7293, 0.6869, 0.7327, 0.5, 0.5, 0.625, 0.5, 0.625, 0.75, 0.5, 0.75, 0.375, 0.2744, 0.375, 0.2707, 0.375, 0.2707, 0.375, 0.2744, 0.25, 0.5, 0.375, 0.5, 0.375, 0.75, 0.25, 0.75, 0.8307, 0.5174, 0.8307, 0.7326, 0.8307, 0.7326, 0.8307, 0.5174, 0.4879, 0.2656, 0.5807, 0.2674, 0.5807, 0.2674, 0.4879, 0.2656, 0.1875, 0.5, 0.25, 0.5, 0.25, 0.75, 0.1875, 0.75, 0.4375, 0.5, 0.5, 0.5, 0.5, 0.75, 0.4375, 0.75, 0.375, 0.4793, 0.375, 0.4756, 0.375, 0.4756, 0.375, 0.4793, 0.375, 0.75, 0.625, 0.75, 0.625, 1.0, 0.375, 1.0, 0.5807, 0.4826, 0.4879, 0.4844, 0.4879, 0.4844, 0.5807, 0.4826, 0.375, 0.5, 0.375, 0.75, 0.375, 0.75, 0.375, 0.5, 0.125, 0.5, 0.125, 0.75, 0.125, 0.75, 0.125, 0.5, 0.8307, 0.7326, 0.8307, 0.5174, 0.875, 0.5, 0.875, 0.75, 0.4315, 0.4818, 0.4879, 0.4844, 0.5, 0.5, 0.4375, 0.5, 0.4315, 0.2682, 0.375, 0.2707, 0.375, 0.25, 0.4375, 0.25, 0.7489, 0.7362, 0.8307, 0.7326, 0.875, 0.75, 0.75, 0.75, 0.5807, 0.4826, 0.5807, 0.2674, 0.625, 0.25, 0.625, 0.5, 0.6815, 0.5182, 0.625, 0.5207, 0.625, 0.5, 0.6875, 0.5, 0.4879, 0.4844, 0.5807, 0.4826, 0.625, 0.5, 0.5, 0.5, 0.5807, 0.2674, 0.4879, 0.2656, 0.5, 0.25, 0.625, 0.25, 0.6869, 0.7327, 0.7489, 0.7362, 0.75, 0.75, 0.6875, 0.75, 0.8307, 0.5174, 0.7379, 0.5156, 0.75, 0.5, 0.875, 0.5, 0.625, 0.5244, 0.625, 0.7256, 0.625, 0.75, 0.625, 0.5, 0.375, 0.2744, 0.375, 0.4756, 0.375, 0.5, 0.375, 0.25, 0.625, 0.7256, 0.625, 0.7293, 0.625, 0.75, 0.625, 0.75, 0.625, 0.5207, 0.625, 0.5244, 0.625, 0.5, 0.625, 0.5, 0.375, 0.4756, 0.375, 0.4793, 0.375, 0.5, 0.375, 0.5, 0.375, 0.2707, 0.375, 0.2744, 0.375, 0.25, 0.375, 0.25, 0.4879, 0.2656, 0.4315, 0.2682, 0.4375, 0.25, 0.5, 0.25, 0.625, 0.7293, 0.6869, 0.7327, 0.6875, 0.75, 0.625, 0.75, 0.625, 0.5207, 0.6815, 0.5182, 0.6815, 0.5182, 0.625, 0.5207, 0.375, 0.2707, 0.4315, 0.2682, 0.4315, 0.2682, 0.375, 0.2707, 0.7489, 0.7362, 0.6869, 0.7327, 0.6869, 0.7327, 0.7489, 0.7362, 0.375, 0.5, 0.4375, 0.5, 0.4375, 0.75, 0.375, 0.75, 0.4315, 0.4818, 0.375, 0.4793, 0.375, 0.4793, 0.4315, 0.4818, 0.7379, 0.5156, 0.8307, 0.5174, 0.8307, 0.5174, 0.7379, 0.5156, 0.4315, 0.2682, 0.4879, 0.2656, 0.4879, 0.2656, 0.4315, 0.2682, 0.625, 0.7256, 0.625, 0.5244, 0.625, 0.5244, 0.625, 0.7256, 0.8307, 0.7326, 0.7489, 0.7362, 0.7489, 0.7362, 0.8307, 0.7326, 0.375, 0.4756, 0.375, 0.2744, 0.375, 0.2744, 0.375, 0.4756, 0.5807, 0.2674, 0.5807, 0.4826, 0.5807, 0.4826, 0.5807, 0.2674, 0.625, 0.7293, 0.625, 0.7256, 0.625, 0.7256, 0.625, 0.7293, 0.6815, 0.5182, 0.7379, 0.5156, 0.7379, 0.5156, 0.6815, 0.5182, 0.625, 0.5244, 0.625, 0.5207, 0.625, 0.5207, 0.625, 0.5244, 0.4879, 0.4844, 0.4315, 0.4818, 0.4315, 0.4818, 0.4879, 0.4844, 0.7379, 0.5156, 0.6815, 0.5182, 0.6875, 0.5, 0.75, 0.5, 0.375, 0.4793, 0.4315, 0.4818, 0.4375, 0.5, 0.375, 0.5, 0.125, 0.5, 0.1875, 0.5, 0.1875, 0.75, 0.125, 0.75, 1.0, 0.5, 1.0, 1.0, 0.8, 1.0, 0.8, 0.5, 0.8, 0.5, 0.8, 1.0, 0.6, 1.0, 0.6, 0.5, 0.6, 0.5, 0.6, 1.0, 0.4, 1.0, 0.4, 0.5, 0.4783, 0.3242, 0.25, 0.49, 0.02175, 0.3242, 0.1089, 0.05584, 0.3911, 0.05584, 0.4, 0.5, 0.4, 1.0, 0.2, 1.0, 0.2, 0.5, 0.2, 0.5, 0.2, 1.0, 2.98e-08, 1.0, 2.98e-08, 0.5, 0.75, 0.49, 0.9783, 0.3242, 0.8911, 0.05584, 0.6089, 0.05584, 0.5217, 0.3242, 0.8, 1.0, 1.0, 1.0, 1.0, 1.0, 0.8, 1.0, 0.4, 1.0, 0.6, 1.0, 0.6, 1.0, 0.4, 1.0, 1.0, 0.5, 1.0, 1.0, 0.8, 1.0, 0.8, 0.5, 2.98e-08, 1.0, 0.2, 1.0, 0.2, 1.0, 2.98e-08, 1.0, 0.8, 1.0, 1.0, 1.0, 1.0, 1.0, 0.8, 1.0, 0.8, 0.5, 0.8, 1.0, 0.6, 1.0, 0.6, 0.5, 0.4783, 0.3242, 0.25, 0.49, 0.02175, 0.3242, 0.1089, 0.05584, 0.3911, 0.05584, 0.6, 1.0, 0.8, 1.0, 0.8, 1.0, 0.6, 1.0, 0.6, 0.5, 0.6, 1.0, 0.4, 1.0, 0.4, 0.5, 2.98e-08, 1.0, 0.2, 1.0, 0.2, 1.0, 2.98e-08, 1.0, 0.2, 1.0, 0.4, 1.0, 0.4, 1.0, 0.2, 1.0, 0.4, 0.5, 0.4, 1.0, 0.2, 1.0, 0.2, 0.5, 0.6, 1.0, 0.8, 1.0, 0.8, 1.0, 0.6, 1.0, 0.2, 1.0, 0.4, 1.0, 0.4, 1.0, 0.2, 1.0, 0.2, 0.5, 0.2, 1.0, 2.98e-08, 1.0, 2.98e-08, 0.5, 0.8, 0.5, 0.6, 0.5, 0.6, 0.5, 0.8, 0.5, 0.4, 1.0, 0.6, 1.0, 0.6, 1.0, 0.4, 1.0, 0.4, 0.5, 0.2, 0.5, 0.2, 0.5, 0.4, 0.5, 0.6, 0.5, 0.4, 0.5, 0.4, 0.5, 0.6, 0.5, 0.2, 0.5, 2.98e-08, 0.5, 2.98e-08, 0.5, 0.2, 0.5, 0.4, 0.5, 0.2, 0.5, 0.2, 0.5, 0.4, 0.5, 1.0, 0.5, 0.8, 0.5, 0.8, 0.5, 1.0, 0.5, 0.2, 0.5, 2.98e-08, 0.5, 2.98e-08, 0.5, 0.2, 0.5, 0.8, 0.5, 0.6, 0.5, 0.6, 0.5, 0.8, 0.5, 0.2, 0.5, 2.98e-08, 0.5, 2.98e-08, 0.5, 0.2, 0.5, 0.6, 0.5, 0.4, 0.5, 0.4, 0.5, 0.6, 0.5, 1.0, 0.5, 0.8, 0.5, 0.8, 0.5, 1.0, 0.5, 0.75, 0.49, 0.9783, 0.3242, 0.8911, 0.05584, 0.6089, 0.05584, 0.5217, 0.3242, 0.6, 0.5, 0.4, 0.5, 0.4, 0.5, 0.6, 0.5, 1.0, 0.5, 0.8, 0.5, 0.8, 0.5, 1.0, 0.5, 0.4, 0.5, 0.2, 0.5, 0.2, 0.5, 0.4, 0.5, 0.8, 0.5, 0.6, 0.5, 0.6, 0.5, 0.8, 0.5])
me_cylinder.materials.append(mat_base1)
me_cylinder.materials.append(mat_base2)
me_cylinder.materials.append(mat_brass)
me_cylinder.materials.append(mat_copper)
me_cylinder.materials.append(mat_mag)
me_cylinder.materials.append(mat_extra)
me_cylinder.use_remesh_fix_poles = True
me_cylinder.use_remesh_preserve_attributes = False
me_cylinder.update()

# ---- objects
ob_cylinder = bpy.data.objects.new('Cylinder', me_cylinder)

# ---- transforms, parenting, visibility, modifiers, constraints
ob_cylinder.location = (0.0, 0.0, 0.0)
ob_cylinder.rotation_euler = (1.571, -0.0, 0.0)
_vg = ob_cylinder.vertex_groups.new(name='body')
_vg.add([0, 1, 2, 3, 4, 5, 6, 7, 8, 9, 10, 11, 12, 13, 14, 15, 16, 17, 18, 19, 20, 21, 22, 23, 24, 25, 26, 27, 28, 29, 30, 31, 32, 33, 34, 35, 36, 37, 38, 39, 40, 41, 42, 43, 44, 45, 46, 47, 48, 49, 50, 51, 52, 53, 54, 55, 56, 57, 58, 59, 60, 61, 62, 63, 64, 65, 66, 67, 68, 69, 70, 71, 72, 73, 74, 75, 76, 77, 78, 79, 80, 81, 82, 83, 84, 85, 86, 87, 88, 89, 90, 91, 92, 93, 94, 95, 96, 97, 98, 99, 100, 101, 102, 103, 104, 105, 106, 107, 108, 109, 110, 111, 112, 113, 114, 115, 116, 117, 118, 119, 120, 121, 122, 123, 124, 125, 126, 127, 128, 129, 130, 131, 132, 133, 134, 135, 136, 137, 138, 139, 140, 141, 142, 143, 144, 145, 146, 147, 148, 149, 150, 151, 152, 153, 154, 155, 156, 157, 158, 159, 160, 161, 162, 163, 164, 165, 166, 167, 168, 169, 170, 171, 172, 173, 174, 175, 176, 177, 178, 179, 180, 181, 182, 183, 184, 185, 186, 187, 188, 189, 190, 191, 192, 193, 194, 195, 196, 197, 198, 199, 200, 201, 202, 203, 204, 205, 206, 207, 208, 209, 210, 211, 212, 213, 214, 215, 216, 217, 218, 219, 220, 221, 222, 223, 224, 225, 226, 227, 228, 229, 230, 231, 232, 233, 234, 235, 236, 237, 238, 239, 240, 241, 242, 243, 244, 245, 246, 247, 248, 249, 250, 251, 252, 253, 254, 255, 256, 257, 258, 259, 260, 261, 262, 263, 264, 265, 266, 267, 268, 269, 270, 271, 272, 273, 274, 275, 276, 277, 278, 279, 280, 281, 282, 283, 284, 285, 286, 287, 288, 289, 290, 291, 292, 293, 294, 295, 296, 297, 298, 299, 300, 301, 302, 303, 304, 305, 306, 307, 308, 309, 310, 311, 312, 313, 314, 315, 316, 317, 318, 319, 320, 321, 322, 323, 324, 325, 326, 327, 328, 329, 330, 331, 332, 333, 334, 335, 336, 337, 338, 447, 448, 449, 450, 451, 452, 453, 454, 455, 456, 457, 458, 459, 460, 461, 462, 463, 464, 465, 466, 467], 1.0, 'REPLACE')
_vg = ob_cylinder.vertex_groups.new(name='trigger')
_vg.add([423, 424, 425, 426, 427, 428, 429, 430, 431, 432, 433, 434], 1.0, 'REPLACE')
_vg = ob_cylinder.vertex_groups.new(name='bolt')
_vg.add([339, 340, 341, 342, 343, 344, 345, 346, 347, 348, 349, 350, 351, 352, 353, 354, 355, 356, 357, 358, 359, 360, 361, 362, 363, 364, 365, 366, 367, 368, 369, 370, 371, 372, 373, 374, 375, 376, 377, 378, 379, 380, 381, 382, 383, 384, 385, 386, 387, 388, 389, 390, 391, 392, 393, 394, 395, 396, 397, 398, 399, 400, 401, 402, 403, 404, 405, 406, 407, 408, 409, 410, 411, 412, 413, 414, 415, 416, 417, 418, 419, 420, 421, 422, 435, 436, 437, 438, 439, 440, 441, 442, 443, 444, 445, 446], 1.0, 'REPLACE')
_vg = ob_cylinder.vertex_groups.new(name='stock')
_vg.add([488, 489, 490, 491, 492, 493, 494, 495, 496, 497, 498, 499, 500, 501, 502, 503, 504, 505, 506, 507, 508, 509, 510, 511, 512, 513, 514, 515, 516, 517, 518, 519, 520, 521, 522, 523, 524, 525, 526, 527, 528, 529, 530, 531, 532, 533, 534, 535, 536, 537, 538, 539, 540, 541, 542, 543, 544, 545, 546, 547, 548, 549, 550, 551, 552, 553, 554, 555, 556, 557], 1.0, 'REPLACE')
_vg = ob_cylinder.vertex_groups.new(name='mag')
_vg.add([468, 469, 470, 471, 472, 473, 474, 475, 476, 477, 478, 479, 480, 481, 482, 483, 484, 485, 486, 487], 1.0, 'REPLACE')
_vg = ob_cylinder.vertex_groups.new(name='bullet')
_vg.add([558, 559, 560, 561, 562, 563, 564, 565, 566, 567, 568, 569, 570, 571, 572, 573, 574, 575, 576, 577, 578, 579, 580, 581, 582, 583, 584, 585, 586, 587, 588, 589, 590, 591, 592], 1.0, 'REPLACE')
_m = ob_cylinder.modifiers.new('Armature', 'ARMATURE')

# ---- collection membership
col_collection.objects.link(ob_cylinder)

# ---- scene / render settings (as saved in the file)
scene.frame_start = 1; scene.frame_end = 250; scene.frame_set(1)
scene.render.engine = 'BLENDER_EEVEE_NEXT'
scene.cycles.sampling_pattern = 'TABULATED_SOBOL'
scene.cycles.use_light_tree = False
scene.view_settings.view_transform = 'Filmic'
bpy.context.view_layer.update()

# ---- added for rendering (the .blend has no active camera and no usable light): camera, sun
cam_auto = bpy.data.cameras.new('AutoCamera')
cam_auto.lens = 50.0
cam_auto.sensor_width = 36.0
cam_auto.clip_end = 1000.0
ob_auto_camera = bpy.data.objects.new('AutoCamera', cam_auto)
scene.collection.objects.link(ob_auto_camera)
ob_auto_camera.location = (13.0723, -18.3089, 9.00244)
ob_auto_camera.rotation_euler = (1.09748, -7.21219e-08, 0.694738)
scene.camera = ob_auto_camera
light_auto_sun = bpy.data.lights.new('AutoSun', 'SUN')
light_auto_sun.energy = 3.0
light_auto_sun.angle = 0.0523599
ob_auto_sun = bpy.data.objects.new('AutoSun', light_auto_sun)
scene.collection.objects.link(ob_auto_sun)
ob_auto_sun.rotation_euler = (0.872665, 0.174533, 0.523599)
bpy.context.view_layer.update()
